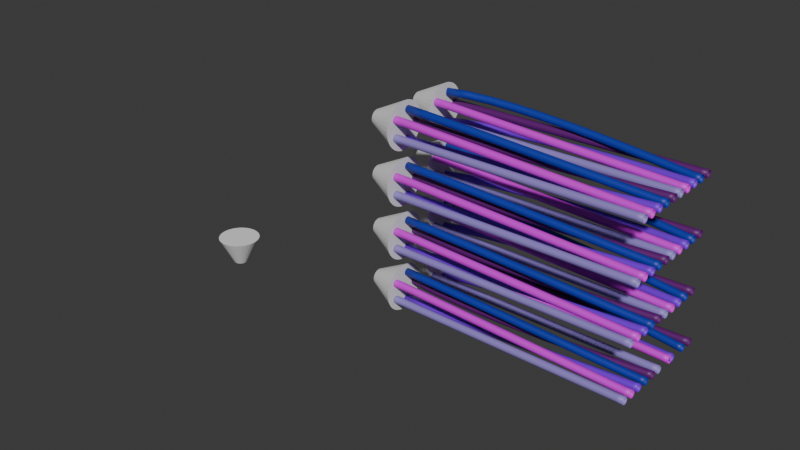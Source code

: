 # Source: pipes_2m_to_5_x_900.blend  (saved by Blender 5.1.29; exported with 4.5.12 LTS)
import bpy
from mathutils import Matrix  # noqa: F401  (used for matrix-valued properties, if any)

bpy.ops.wm.read_factory_settings(use_empty=True)
scene = bpy.context.scene
scene.name = 'Scene'

# ---- materials (node trees are filled in below, after node groups)
mat_90cm_c = bpy.data.materials.new('90cm C')
mat_90cm_d = bpy.data.materials.new('90cm D')
mat_90cm_e = bpy.data.materials.new('90cm E')
mat_90cma = bpy.data.materials.new('90cmA')
mat_90cm_b = bpy.data.materials.new('90cm B')
mat_90cm_c_003 = bpy.data.materials.new('90cm C.003')
mat_90cm_d_003 = bpy.data.materials.new('90cm D.003')
mat_90cm_e_003 = bpy.data.materials.new('90cm E.003')
mat_90cma_003 = bpy.data.materials.new('90cmA.003')
mat_90cm_b_003 = bpy.data.materials.new('90cm B.003')

# ---- material node trees
mat_90cm_c.use_nodes = True; mat_90cm_c.node_tree.nodes.clear()
_N = mat_90cm_c.node_tree.nodes; _L = mat_90cm_c.node_tree.links
n0 = _N.new('ShaderNodeBsdfPrincipled'); n0.name = 'Principled BSDF'; n0.location = (-200, 100)
n0.inputs[0].default_value = (0.1169, 0.004503, 0.1552, 1.0)
n1 = _N.new('ShaderNodeOutputMaterial'); n1.name = 'Material Output'; n1.location = (200, 100)
_L.new(n0.outputs[0], n1.inputs[0])
n1.is_active_output = True
mat_90cm_d.use_nodes = True; mat_90cm_d.node_tree.nodes.clear()
_N = mat_90cm_d.node_tree.nodes; _L = mat_90cm_d.node_tree.links
n0 = _N.new('ShaderNodeBsdfPrincipled'); n0.name = 'Principled BSDF'; n0.location = (-200, 100)
n0.inputs[0].default_value = (0.197, 0.002581, 0.7601, 1.0)
n1 = _N.new('ShaderNodeOutputMaterial'); n1.name = 'Material Output'; n1.location = (200, 100)
_L.new(n0.outputs[0], n1.inputs[0])
n1.is_active_output = True
mat_90cm_e.use_nodes = True; mat_90cm_e.node_tree.nodes.clear()
_N = mat_90cm_e.node_tree.nodes; _L = mat_90cm_e.node_tree.links
n0 = _N.new('ShaderNodeBsdfPrincipled'); n0.name = 'Principled BSDF'; n0.location = (-200, 100)
n0.inputs[0].default_value = (0.2923, 0.221, 0.6103, 1.0)
n1 = _N.new('ShaderNodeOutputMaterial'); n1.name = 'Material Output'; n1.location = (200, 100)
_L.new(n0.outputs[0], n1.inputs[0])
n1.is_active_output = True
mat_90cma.use_nodes = True; mat_90cma.node_tree.nodes.clear()
_N = mat_90cma.node_tree.nodes; _L = mat_90cma.node_tree.links
n0 = _N.new('ShaderNodeBsdfPrincipled'); n0.name = 'Principled BSDF'; n0.location = (-200, 100)
n0.inputs[0].default_value = (0.7376, 0.008598, 0.8, 1.0)
n1 = _N.new('ShaderNodeOutputMaterial'); n1.name = 'Material Output'; n1.location = (200, 100)
_L.new(n0.outputs[0], n1.inputs[0])
n1.is_active_output = True
mat_90cm_b.use_nodes = True; mat_90cm_b.node_tree.nodes.clear()
_N = mat_90cm_b.node_tree.nodes; _L = mat_90cm_b.node_tree.links
n0 = _N.new('ShaderNodeBsdfPrincipled'); n0.name = 'Principled BSDF'; n0.location = (-200, 100)
n0.inputs[0].default_value = (0.00776, 0.03219, 0.3743, 1.0)
n1 = _N.new('ShaderNodeOutputMaterial'); n1.name = 'Material Output'; n1.location = (200, 100)
_L.new(n0.outputs[0], n1.inputs[0])
n1.is_active_output = True
mat_90cm_c_003.use_nodes = True; mat_90cm_c_003.node_tree.nodes.clear()
_N = mat_90cm_c_003.node_tree.nodes; _L = mat_90cm_c_003.node_tree.links
n0 = _N.new('ShaderNodeBsdfPrincipled'); n0.name = 'Principled BSDF'; n0.location = (-200, 100)
n0.inputs[0].default_value = (0.1169, 0.004503, 0.1552, 1.0)
n1 = _N.new('ShaderNodeOutputMaterial'); n1.name = 'Material Output'; n1.location = (200, 100)
_L.new(n0.outputs[0], n1.inputs[0])
n1.is_active_output = True
mat_90cm_d_003.use_nodes = True; mat_90cm_d_003.node_tree.nodes.clear()
_N = mat_90cm_d_003.node_tree.nodes; _L = mat_90cm_d_003.node_tree.links
n0 = _N.new('ShaderNodeBsdfPrincipled'); n0.name = 'Principled BSDF'; n0.location = (-200, 100)
n0.inputs[0].default_value = (0.197, 0.002581, 0.7601, 1.0)
n1 = _N.new('ShaderNodeOutputMaterial'); n1.name = 'Material Output'; n1.location = (200, 100)
_L.new(n0.outputs[0], n1.inputs[0])
n1.is_active_output = True
mat_90cm_e_003.use_nodes = True; mat_90cm_e_003.node_tree.nodes.clear()
_N = mat_90cm_e_003.node_tree.nodes; _L = mat_90cm_e_003.node_tree.links
n0 = _N.new('ShaderNodeBsdfPrincipled'); n0.name = 'Principled BSDF'; n0.location = (-200, 100)
n0.inputs[0].default_value = (0.2923, 0.221, 0.6103, 1.0)
n1 = _N.new('ShaderNodeOutputMaterial'); n1.name = 'Material Output'; n1.location = (200, 100)
_L.new(n0.outputs[0], n1.inputs[0])
n1.is_active_output = True
mat_90cma_003.use_nodes = True; mat_90cma_003.node_tree.nodes.clear()
_N = mat_90cma_003.node_tree.nodes; _L = mat_90cma_003.node_tree.links
n0 = _N.new('ShaderNodeBsdfPrincipled'); n0.name = 'Principled BSDF'; n0.location = (-200, 100)
n0.inputs[0].default_value = (0.7376, 0.008598, 0.8, 1.0)
n1 = _N.new('ShaderNodeOutputMaterial'); n1.name = 'Material Output'; n1.location = (200, 100)
_L.new(n0.outputs[0], n1.inputs[0])
n1.is_active_output = True
mat_90cm_b_003.use_nodes = True; mat_90cm_b_003.node_tree.nodes.clear()
_N = mat_90cm_b_003.node_tree.nodes; _L = mat_90cm_b_003.node_tree.links
n0 = _N.new('ShaderNodeBsdfPrincipled'); n0.name = 'Principled BSDF'; n0.location = (-200, 100)
n0.inputs[0].default_value = (0.00776, 0.03219, 0.3743, 1.0)
n1 = _N.new('ShaderNodeOutputMaterial'); n1.name = 'Material Output'; n1.location = (200, 100)
_L.new(n0.outputs[0], n1.inputs[0])
n1.is_active_output = True

# ---- world
world_world = bpy.data.worlds.new('World'); scene.world = world_world
world_world.use_nodes = True; world_world.node_tree.nodes.clear()
_N = world_world.node_tree.nodes; _L = world_world.node_tree.links
n0 = _N.new('ShaderNodeOutputWorld'); n0.name = 'World Output'; n0.location = (200, 100)
n1 = _N.new('ShaderNodeBackground'); n1.name = 'Background'; n1.location = (-200, 100)
n1.inputs[0].default_value = (0.05088, 0.05088, 0.05088, 1.0)
_L.new(n1.outputs[0], n0.inputs[0])
n0.is_active_output = True
world_world.color = (0.05088, 0.05088, 0.05088)
world_world.sun_shadow_jitter_overblur = 0.0

# ---- meshes
me_cone_006 = bpy.data.meshes.new('Cone.006')
me_cone_006.from_pydata([(-1.826e-08, 1.508, 2.667), (0.2942, 1.479, 2.667), (0.5771, 1.393, 2.667), (0.8378, 1.254, 2.667), (1.066, 1.066, 2.667), (1.254, 0.8378, 2.667), (1.393, 0.5771, 2.667), (1.479, 0.2942, 2.667), (1.508, 0.0, 2.667), (1.479, -0.2942, 2.667), (1.393, -0.5771, 2.667), (1.254, -0.8378, 2.667), (1.066, -1.066, 2.667), (0.8378, -1.254, 2.667), (0.5771, -1.393, 2.667), (0.2942, -1.479, 2.667), (-1.826e-08, -1.508, 2.667), (-0.2942, -1.479, 2.667), (-0.5771, -1.393, 2.667), (-0.8378, -1.254, 2.667), (-1.066, -1.066, 2.667), (-1.254, -0.8378, 2.667), (-1.393, -0.5771, 2.667), (-1.479, -0.2942, 2.667), (-1.508, 0.0, 2.667), (-1.479, 0.2942, 2.667), (-1.393, 0.5771, 2.667), (-1.254, 0.8378, 2.667), (-1.066, 1.066, 2.667), (-0.8378, 1.254, 2.667), (-0.5771, 1.393, 2.667), (-0.2942, 1.479, 2.667), (2.633e-10, 0.4999, 0.0), (0.09753, 0.4903, 0.0), (0.1913, 0.4618, 0.0), (0.2777, 0.4157, 0.0), (0.3535, 0.3535, 0.0), (0.4157, 0.2777, 0.0), (0.4618, 0.1913, 0.0), (0.4903, 0.09753, 0.0), (0.4999, 1.232e-09, 0.0), (0.4903, -0.09753, 0.0), (0.4618, -0.1913, 0.0), (0.4157, -0.2777, 0.0), (0.3535, -0.3535, 0.0), (0.2777, -0.4157, 0.0), (0.1913, -0.4618, 0.0), (0.09753, -0.4903, 0.0), (2.633e-10, -0.4999, 0.0), (-0.09753, -0.4903, 0.0), (-0.1913, -0.4618, 0.0), (-0.2777, -0.4157, 0.0), (-0.3535, -0.3535, 0.0), (-0.4157, -0.2777, 0.0), (-0.4618, -0.1913, 0.0), (-0.4903, -0.09753, 0.0), (-0.4999, 1.232e-09, 0.0), (-0.4903, 0.09753, 0.0), (-0.4618, 0.1913, 0.0), (-0.4157, 0.2777, 0.0), (-0.3535, 0.3535, 0.0), (-0.2777, 0.4157, 0.0), (-0.1913, 0.4618, 0.0), (-0.09753, 0.4903, 0.0)], [], [(0, 31, 30, 29, 28, 27, 26, 25, 24, 23, 22, 21, 20, 19, 18, 17, 16, 15, 14, 13, 12, 11, 10, 9, 8, 7, 6, 5, 4, 3, 2, 1), (31, 0, 32, 63), (30, 31, 63, 62), (29, 30, 62, 61), (28, 29, 61, 60), (27, 28, 60, 59), (26, 27, 59, 58), (25, 26, 58, 57), (24, 25, 57, 56), (23, 24, 56, 55), (22, 23, 55, 54), (21, 22, 54, 53), (20, 21, 53, 52), (19, 20, 52, 51), (18, 19, 51, 50), (17, 18, 50, 49), (16, 17, 49, 48), (15, 16, 48, 47), (14, 15, 47, 46), (13, 14, 46, 45), (12, 13, 45, 44), (11, 12, 44, 43), (10, 11, 43, 42), (9, 10, 42, 41), (8, 9, 41, 40), (7, 8, 40, 39), (6, 7, 39, 38), (5, 6, 38, 37), (4, 5, 37, 36), (3, 4, 36, 35), (2, 3, 35, 34), (1, 2, 34, 33), (0, 1, 33, 32)])
_uv = me_cone_006.uv_layers.new(name='UVMap')
_uv.uv.foreach_set('vector', [0.75, 0.49, 0.7032, 0.4854, 0.6582, 0.4717, 0.6167, 0.4496, 0.5803, 0.4197, 0.5504, 0.3833, 0.5283, 0.3418, 0.5146, 0.2968, 0.51, 0.25, 0.5146, 0.2032, 0.5283, 0.1582, 0.5504, 0.1167, 0.5803, 0.08029, 0.6167, 0.05045, 0.6582, 0.02827, 0.7032, 0.01461, 0.75, 0.01, 0.7968, 0.01461, 0.8418, 0.02827, 0.8833, 0.05045, 0.9197, 0.08029, 0.9496, 0.1167, 0.9717, 0.1582, 0.9854, 0.2032, 0.99, 0.25, 0.9854, 0.2968, 0.9717, 0.3418, 0.9496, 0.3833, 0.9197, 0.4197, 0.8833, 0.4496, 0.8418, 0.4717, 0.7968, 0.4854, 0.2032, 0.4854, 0.25, 0.49, 0.25, 0.37, 0.2266, 0.3677, 0.1582, 0.4717, 0.2032, 0.4854, 0.2266, 0.3677, 0.2041, 0.3609, 0.1167, 0.4496, 0.1582, 0.4717, 0.2041, 0.3609, 0.1833, 0.3498, 0.08029, 0.4197, 0.1167, 0.4496, 0.1833, 0.3498, 0.1651, 0.3349, 0.05045, 0.3833, 0.08029, 0.4197, 0.1651, 0.3349, 0.1502, 0.3167, 0.02827, 0.3418, 0.05045, 0.3833, 0.1502, 0.3167, 0.1391, 0.2959, 0.01461, 0.2968, 0.02827, 0.3418, 0.1391, 0.2959, 0.1323, 0.2734, 0.01, 0.25, 0.01461, 0.2968, 0.1323, 0.2734, 0.13, 0.25, 0.01461, 0.2032, 0.01, 0.25, 0.13, 0.25, 0.1323, 0.2266, 0.02827, 0.1582, 0.01461, 0.2032, 0.1323, 0.2266, 0.1391, 0.2041, 0.05045, 0.1167, 0.02827, 0.1582, 0.1391, 0.2041, 0.1502, 0.1833, 0.08029, 0.08029, 0.05045, 0.1167, 0.1502, 0.1833, 0.1651, 0.1651, 0.1167, 0.05045, 0.08029, 0.08029, 0.1651, 0.1651, 0.1833, 0.1502, 0.1582, 0.02827, 0.1167, 0.05045, 0.1833, 0.1502, 0.2041, 0.1391, 0.2032, 0.01461, 0.1582, 0.02827, 0.2041, 0.1391, 0.2266, 0.1323, 0.25, 0.01, 0.2032, 0.01461, 0.2266, 0.1323, 0.25, 0.13, 0.2968, 0.01461, 0.25, 0.01, 0.25, 0.13, 0.2734, 0.1323, 0.3418, 0.02827, 0.2968, 0.01461, 0.2734, 0.1323, 0.2959, 0.1391, 0.3833, 0.05045, 0.3418, 0.02827, 0.2959, 0.1391, 0.3167, 0.1502, 0.4197, 0.08029, 0.3833, 0.05045, 0.3167, 0.1502, 0.3349, 0.1651, 0.4496, 0.1167, 0.4197, 0.08029, 0.3349, 0.1651, 0.3498, 0.1833, 0.4717, 0.1582, 0.4496, 0.1167, 0.3498, 0.1833, 0.3609, 0.2041, 0.4854, 0.2032, 0.4717, 0.1582, 0.3609, 0.2041, 0.3677, 0.2266, 0.49, 0.25, 0.4854, 0.2032, 0.3677, 0.2266, 0.37, 0.25, 0.4854, 0.2968, 0.49, 0.25, 0.37, 0.25, 0.3677, 0.2734, 0.4717, 0.3418, 0.4854, 0.2968, 0.3677, 0.2734, 0.3609, 0.2959, 0.4496, 0.3833, 0.4717, 0.3418, 0.3609, 0.2959, 0.3498, 0.3167, 0.4197, 0.4197, 0.4496, 0.3833, 0.3498, 0.3167, 0.3349, 0.3349, 0.3833, 0.4496, 0.4197, 0.4197, 0.3349, 0.3349, 0.3167, 0.3498, 0.3418, 0.4717, 0.3833, 0.4496, 0.3167, 0.3498, 0.2959, 0.3609, 0.2968, 0.4854, 0.3418, 0.4717, 0.2959, 0.3609, 0.2734, 0.3677, 0.25, 0.49, 0.2968, 0.4854, 0.2734, 0.3677, 0.25, 0.37])
me_cone_006.update()
me_cone_012 = bpy.data.meshes.new('Cone.012')
me_cone_012.from_pydata([(-1.826e-08, 1.508, 2.667), (0.2942, 1.479, 2.667), (0.5771, 1.393, 2.667), (0.8378, 1.254, 2.667), (1.066, 1.066, 2.667), (1.254, 0.8378, 2.667), (1.393, 0.5771, 2.667), (1.479, 0.2942, 2.667), (1.508, 0.0, 2.667), (1.479, -0.2942, 2.667), (1.393, -0.5771, 2.667), (1.254, -0.8378, 2.667), (1.066, -1.066, 2.667), (0.8378, -1.254, 2.667), (0.5771, -1.393, 2.667), (0.2942, -1.479, 2.667), (-1.826e-08, -1.508, 2.667), (-0.2942, -1.479, 2.667), (-0.5771, -1.393, 2.667), (-0.8378, -1.254, 2.667), (-1.066, -1.066, 2.667), (-1.254, -0.8378, 2.667), (-1.393, -0.5771, 2.667), (-1.479, -0.2942, 2.667), (-1.508, 0.0, 2.667), (-1.479, 0.2942, 2.667), (-1.393, 0.5771, 2.667), (-1.254, 0.8378, 2.667), (-1.066, 1.066, 2.667), (-0.8378, 1.254, 2.667), (-0.5771, 1.393, 2.667), (-0.2942, 1.479, 2.667), (2.633e-10, 0.4999, 0.0), (0.09753, 0.4903, 0.0), (0.1913, 0.4618, 0.0), (0.2777, 0.4157, 0.0), (0.3535, 0.3535, 0.0), (0.4157, 0.2777, 0.0), (0.4618, 0.1913, 0.0), (0.4903, 0.09753, 0.0), (0.4999, 1.232e-09, 0.0), (0.4903, -0.09753, 0.0), (0.4618, -0.1913, 0.0), (0.4157, -0.2777, 0.0), (0.3535, -0.3535, 0.0), (0.2777, -0.4157, 0.0), (0.1913, -0.4618, 0.0), (0.09753, -0.4903, 0.0), (2.633e-10, -0.4999, 0.0), (-0.09753, -0.4903, 0.0), (-0.1913, -0.4618, 0.0), (-0.2777, -0.4157, 0.0), (-0.3535, -0.3535, 0.0), (-0.4157, -0.2777, 0.0), (-0.4618, -0.1913, 0.0), (-0.4903, -0.09753, 0.0), (-0.4999, 1.232e-09, 0.0), (-0.4903, 0.09753, 0.0), (-0.4618, 0.1913, 0.0), (-0.4157, 0.2777, 0.0), (-0.3535, 0.3535, 0.0), (-0.2777, 0.4157, 0.0), (-0.1913, 0.4618, 0.0), (-0.09753, 0.4903, 0.0)], [], [(0, 31, 30, 29, 28, 27, 26, 25, 24, 23, 22, 21, 20, 19, 18, 17, 16, 15, 14, 13, 12, 11, 10, 9, 8, 7, 6, 5, 4, 3, 2, 1), (31, 0, 32, 63), (30, 31, 63, 62), (29, 30, 62, 61), (28, 29, 61, 60), (27, 28, 60, 59), (26, 27, 59, 58), (25, 26, 58, 57), (24, 25, 57, 56), (23, 24, 56, 55), (22, 23, 55, 54), (21, 22, 54, 53), (20, 21, 53, 52), (19, 20, 52, 51), (18, 19, 51, 50), (17, 18, 50, 49), (16, 17, 49, 48), (15, 16, 48, 47), (14, 15, 47, 46), (13, 14, 46, 45), (12, 13, 45, 44), (11, 12, 44, 43), (10, 11, 43, 42), (9, 10, 42, 41), (8, 9, 41, 40), (7, 8, 40, 39), (6, 7, 39, 38), (5, 6, 38, 37), (4, 5, 37, 36), (3, 4, 36, 35), (2, 3, 35, 34), (1, 2, 34, 33), (0, 1, 33, 32)])
_uv = me_cone_012.uv_layers.new(name='UVMap')
_uv.uv.foreach_set('vector', [0.75, 0.49, 0.7032, 0.4854, 0.6582, 0.4717, 0.6167, 0.4496, 0.5803, 0.4197, 0.5504, 0.3833, 0.5283, 0.3418, 0.5146, 0.2968, 0.51, 0.25, 0.5146, 0.2032, 0.5283, 0.1582, 0.5504, 0.1167, 0.5803, 0.08029, 0.6167, 0.05045, 0.6582, 0.02827, 0.7032, 0.01461, 0.75, 0.01, 0.7968, 0.01461, 0.8418, 0.02827, 0.8833, 0.05045, 0.9197, 0.08029, 0.9496, 0.1167, 0.9717, 0.1582, 0.9854, 0.2032, 0.99, 0.25, 0.9854, 0.2968, 0.9717, 0.3418, 0.9496, 0.3833, 0.9197, 0.4197, 0.8833, 0.4496, 0.8418, 0.4717, 0.7968, 0.4854, 0.2032, 0.4854, 0.25, 0.49, 0.25, 0.37, 0.2266, 0.3677, 0.1582, 0.4717, 0.2032, 0.4854, 0.2266, 0.3677, 0.2041, 0.3609, 0.1167, 0.4496, 0.1582, 0.4717, 0.2041, 0.3609, 0.1833, 0.3498, 0.08029, 0.4197, 0.1167, 0.4496, 0.1833, 0.3498, 0.1651, 0.3349, 0.05045, 0.3833, 0.08029, 0.4197, 0.1651, 0.3349, 0.1502, 0.3167, 0.02827, 0.3418, 0.05045, 0.3833, 0.1502, 0.3167, 0.1391, 0.2959, 0.01461, 0.2968, 0.02827, 0.3418, 0.1391, 0.2959, 0.1323, 0.2734, 0.01, 0.25, 0.01461, 0.2968, 0.1323, 0.2734, 0.13, 0.25, 0.01461, 0.2032, 0.01, 0.25, 0.13, 0.25, 0.1323, 0.2266, 0.02827, 0.1582, 0.01461, 0.2032, 0.1323, 0.2266, 0.1391, 0.2041, 0.05045, 0.1167, 0.02827, 0.1582, 0.1391, 0.2041, 0.1502, 0.1833, 0.08029, 0.08029, 0.05045, 0.1167, 0.1502, 0.1833, 0.1651, 0.1651, 0.1167, 0.05045, 0.08029, 0.08029, 0.1651, 0.1651, 0.1833, 0.1502, 0.1582, 0.02827, 0.1167, 0.05045, 0.1833, 0.1502, 0.2041, 0.1391, 0.2032, 0.01461, 0.1582, 0.02827, 0.2041, 0.1391, 0.2266, 0.1323, 0.25, 0.01, 0.2032, 0.01461, 0.2266, 0.1323, 0.25, 0.13, 0.2968, 0.01461, 0.25, 0.01, 0.25, 0.13, 0.2734, 0.1323, 0.3418, 0.02827, 0.2968, 0.01461, 0.2734, 0.1323, 0.2959, 0.1391, 0.3833, 0.05045, 0.3418, 0.02827, 0.2959, 0.1391, 0.3167, 0.1502, 0.4197, 0.08029, 0.3833, 0.05045, 0.3167, 0.1502, 0.3349, 0.1651, 0.4496, 0.1167, 0.4197, 0.08029, 0.3349, 0.1651, 0.3498, 0.1833, 0.4717, 0.1582, 0.4496, 0.1167, 0.3498, 0.1833, 0.3609, 0.2041, 0.4854, 0.2032, 0.4717, 0.1582, 0.3609, 0.2041, 0.3677, 0.2266, 0.49, 0.25, 0.4854, 0.2032, 0.3677, 0.2266, 0.37, 0.25, 0.4854, 0.2968, 0.49, 0.25, 0.37, 0.25, 0.3677, 0.2734, 0.4717, 0.3418, 0.4854, 0.2968, 0.3677, 0.2734, 0.3609, 0.2959, 0.4496, 0.3833, 0.4717, 0.3418, 0.3609, 0.2959, 0.3498, 0.3167, 0.4197, 0.4197, 0.4496, 0.3833, 0.3498, 0.3167, 0.3349, 0.3349, 0.3833, 0.4496, 0.4197, 0.4197, 0.3349, 0.3349, 0.3167, 0.3498, 0.3418, 0.4717, 0.3833, 0.4496, 0.3167, 0.3498, 0.2959, 0.3609, 0.2968, 0.4854, 0.3418, 0.4717, 0.2959, 0.3609, 0.2734, 0.3677, 0.25, 0.49, 0.2968, 0.4854, 0.2734, 0.3677, 0.25, 0.37])
me_cone_012.update()
me_cone_008 = bpy.data.meshes.new('Cone.008')
me_cone_008.from_pydata([(-1.826e-08, 1.508, 2.667), (0.2942, 1.479, 2.667), (0.5771, 1.393, 2.667), (0.8378, 1.254, 2.667), (1.066, 1.066, 2.667), (1.254, 0.8378, 2.667), (1.393, 0.5771, 2.667), (1.479, 0.2942, 2.667), (1.508, 0.0, 2.667), (1.479, -0.2942, 2.667), (1.393, -0.5771, 2.667), (1.254, -0.8378, 2.667), (1.066, -1.066, 2.667), (0.8378, -1.254, 2.667), (0.5771, -1.393, 2.667), (0.2942, -1.479, 2.667), (-1.826e-08, -1.508, 2.667), (-0.2942, -1.479, 2.667), (-0.5771, -1.393, 2.667), (-0.8378, -1.254, 2.667), (-1.066, -1.066, 2.667), (-1.254, -0.8378, 2.667), (-1.393, -0.5771, 2.667), (-1.479, -0.2942, 2.667), (-1.508, 0.0, 2.667), (-1.479, 0.2942, 2.667), (-1.393, 0.5771, 2.667), (-1.254, 0.8378, 2.667), (-1.066, 1.066, 2.667), (-0.8378, 1.254, 2.667), (-0.5771, 1.393, 2.667), (-0.2942, 1.479, 2.667), (2.633e-10, 0.4999, 0.0), (0.09753, 0.4903, 0.0), (0.1913, 0.4618, 0.0), (0.2777, 0.4157, 0.0), (0.3535, 0.3535, 0.0), (0.4157, 0.2777, 0.0), (0.4618, 0.1913, 0.0), (0.4903, 0.09753, 0.0), (0.4999, 1.232e-09, 0.0), (0.4903, -0.09753, 0.0), (0.4618, -0.1913, 0.0), (0.4157, -0.2777, 0.0), (0.3535, -0.3535, 0.0), (0.2777, -0.4157, 0.0), (0.1913, -0.4618, 0.0), (0.09753, -0.4903, 0.0), (2.633e-10, -0.4999, 0.0), (-0.09753, -0.4903, 0.0), (-0.1913, -0.4618, 0.0), (-0.2777, -0.4157, 0.0), (-0.3535, -0.3535, 0.0), (-0.4157, -0.2777, 0.0), (-0.4618, -0.1913, 0.0), (-0.4903, -0.09753, 0.0), (-0.4999, 1.232e-09, 0.0), (-0.4903, 0.09753, 0.0), (-0.4618, 0.1913, 0.0), (-0.4157, 0.2777, 0.0), (-0.3535, 0.3535, 0.0), (-0.2777, 0.4157, 0.0), (-0.1913, 0.4618, 0.0), (-0.09753, 0.4903, 0.0)], [], [(0, 31, 30, 29, 28, 27, 26, 25, 24, 23, 22, 21, 20, 19, 18, 17, 16, 15, 14, 13, 12, 11, 10, 9, 8, 7, 6, 5, 4, 3, 2, 1), (31, 0, 32, 63), (30, 31, 63, 62), (29, 30, 62, 61), (28, 29, 61, 60), (27, 28, 60, 59), (26, 27, 59, 58), (25, 26, 58, 57), (24, 25, 57, 56), (23, 24, 56, 55), (22, 23, 55, 54), (21, 22, 54, 53), (20, 21, 53, 52), (19, 20, 52, 51), (18, 19, 51, 50), (17, 18, 50, 49), (16, 17, 49, 48), (15, 16, 48, 47), (14, 15, 47, 46), (13, 14, 46, 45), (12, 13, 45, 44), (11, 12, 44, 43), (10, 11, 43, 42), (9, 10, 42, 41), (8, 9, 41, 40), (7, 8, 40, 39), (6, 7, 39, 38), (5, 6, 38, 37), (4, 5, 37, 36), (3, 4, 36, 35), (2, 3, 35, 34), (1, 2, 34, 33), (0, 1, 33, 32)])
_uv = me_cone_008.uv_layers.new(name='UVMap')
_uv.uv.foreach_set('vector', [0.75, 0.49, 0.7032, 0.4854, 0.6582, 0.4717, 0.6167, 0.4496, 0.5803, 0.4197, 0.5504, 0.3833, 0.5283, 0.3418, 0.5146, 0.2968, 0.51, 0.25, 0.5146, 0.2032, 0.5283, 0.1582, 0.5504, 0.1167, 0.5803, 0.08029, 0.6167, 0.05045, 0.6582, 0.02827, 0.7032, 0.01461, 0.75, 0.01, 0.7968, 0.01461, 0.8418, 0.02827, 0.8833, 0.05045, 0.9197, 0.08029, 0.9496, 0.1167, 0.9717, 0.1582, 0.9854, 0.2032, 0.99, 0.25, 0.9854, 0.2968, 0.9717, 0.3418, 0.9496, 0.3833, 0.9197, 0.4197, 0.8833, 0.4496, 0.8418, 0.4717, 0.7968, 0.4854, 0.2032, 0.4854, 0.25, 0.49, 0.25, 0.37, 0.2266, 0.3677, 0.1582, 0.4717, 0.2032, 0.4854, 0.2266, 0.3677, 0.2041, 0.3609, 0.1167, 0.4496, 0.1582, 0.4717, 0.2041, 0.3609, 0.1833, 0.3498, 0.08029, 0.4197, 0.1167, 0.4496, 0.1833, 0.3498, 0.1651, 0.3349, 0.05045, 0.3833, 0.08029, 0.4197, 0.1651, 0.3349, 0.1502, 0.3167, 0.02827, 0.3418, 0.05045, 0.3833, 0.1502, 0.3167, 0.1391, 0.2959, 0.01461, 0.2968, 0.02827, 0.3418, 0.1391, 0.2959, 0.1323, 0.2734, 0.01, 0.25, 0.01461, 0.2968, 0.1323, 0.2734, 0.13, 0.25, 0.01461, 0.2032, 0.01, 0.25, 0.13, 0.25, 0.1323, 0.2266, 0.02827, 0.1582, 0.01461, 0.2032, 0.1323, 0.2266, 0.1391, 0.2041, 0.05045, 0.1167, 0.02827, 0.1582, 0.1391, 0.2041, 0.1502, 0.1833, 0.08029, 0.08029, 0.05045, 0.1167, 0.1502, 0.1833, 0.1651, 0.1651, 0.1167, 0.05045, 0.08029, 0.08029, 0.1651, 0.1651, 0.1833, 0.1502, 0.1582, 0.02827, 0.1167, 0.05045, 0.1833, 0.1502, 0.2041, 0.1391, 0.2032, 0.01461, 0.1582, 0.02827, 0.2041, 0.1391, 0.2266, 0.1323, 0.25, 0.01, 0.2032, 0.01461, 0.2266, 0.1323, 0.25, 0.13, 0.2968, 0.01461, 0.25, 0.01, 0.25, 0.13, 0.2734, 0.1323, 0.3418, 0.02827, 0.2968, 0.01461, 0.2734, 0.1323, 0.2959, 0.1391, 0.3833, 0.05045, 0.3418, 0.02827, 0.2959, 0.1391, 0.3167, 0.1502, 0.4197, 0.08029, 0.3833, 0.05045, 0.3167, 0.1502, 0.3349, 0.1651, 0.4496, 0.1167, 0.4197, 0.08029, 0.3349, 0.1651, 0.3498, 0.1833, 0.4717, 0.1582, 0.4496, 0.1167, 0.3498, 0.1833, 0.3609, 0.2041, 0.4854, 0.2032, 0.4717, 0.1582, 0.3609, 0.2041, 0.3677, 0.2266, 0.49, 0.25, 0.4854, 0.2032, 0.3677, 0.2266, 0.37, 0.25, 0.4854, 0.2968, 0.49, 0.25, 0.37, 0.25, 0.3677, 0.2734, 0.4717, 0.3418, 0.4854, 0.2968, 0.3677, 0.2734, 0.3609, 0.2959, 0.4496, 0.3833, 0.4717, 0.3418, 0.3609, 0.2959, 0.3498, 0.3167, 0.4197, 0.4197, 0.4496, 0.3833, 0.3498, 0.3167, 0.3349, 0.3349, 0.3833, 0.4496, 0.4197, 0.4197, 0.3349, 0.3349, 0.3167, 0.3498, 0.3418, 0.4717, 0.3833, 0.4496, 0.3167, 0.3498, 0.2959, 0.3609, 0.2968, 0.4854, 0.3418, 0.4717, 0.2959, 0.3609, 0.2734, 0.3677, 0.25, 0.49, 0.2968, 0.4854, 0.2734, 0.3677, 0.25, 0.37])
me_cone_008.update()
me_cone_004 = bpy.data.meshes.new('Cone.004')
me_cone_004.from_pydata([(-1.826e-08, 1.508, 2.667), (0.2942, 1.479, 2.667), (0.5771, 1.393, 2.667), (0.8378, 1.254, 2.667), (1.066, 1.066, 2.667), (1.254, 0.8378, 2.667), (1.393, 0.5771, 2.667), (1.479, 0.2942, 2.667), (1.508, 0.0, 2.667), (1.479, -0.2942, 2.667), (1.393, -0.5771, 2.667), (1.254, -0.8378, 2.667), (1.066, -1.066, 2.667), (0.8378, -1.254, 2.667), (0.5771, -1.393, 2.667), (0.2942, -1.479, 2.667), (-1.826e-08, -1.508, 2.667), (-0.2942, -1.479, 2.667), (-0.5771, -1.393, 2.667), (-0.8378, -1.254, 2.667), (-1.066, -1.066, 2.667), (-1.254, -0.8378, 2.667), (-1.393, -0.5771, 2.667), (-1.479, -0.2942, 2.667), (-1.508, 0.0, 2.667), (-1.479, 0.2942, 2.667), (-1.393, 0.5771, 2.667), (-1.254, 0.8378, 2.667), (-1.066, 1.066, 2.667), (-0.8378, 1.254, 2.667), (-0.5771, 1.393, 2.667), (-0.2942, 1.479, 2.667), (2.633e-10, 0.4999, 0.0), (0.09753, 0.4903, 0.0), (0.1913, 0.4618, 0.0), (0.2777, 0.4157, 0.0), (0.3535, 0.3535, 0.0), (0.4157, 0.2777, 0.0), (0.4618, 0.1913, 0.0), (0.4903, 0.09753, 0.0), (0.4999, 1.232e-09, 0.0), (0.4903, -0.09753, 0.0), (0.4618, -0.1913, 0.0), (0.4157, -0.2777, 0.0), (0.3535, -0.3535, 0.0), (0.2777, -0.4157, 0.0), (0.1913, -0.4618, 0.0), (0.09753, -0.4903, 0.0), (2.633e-10, -0.4999, 0.0), (-0.09753, -0.4903, 0.0), (-0.1913, -0.4618, 0.0), (-0.2777, -0.4157, 0.0), (-0.3535, -0.3535, 0.0), (-0.4157, -0.2777, 0.0), (-0.4618, -0.1913, 0.0), (-0.4903, -0.09753, 0.0), (-0.4999, 1.232e-09, 0.0), (-0.4903, 0.09753, 0.0), (-0.4618, 0.1913, 0.0), (-0.4157, 0.2777, 0.0), (-0.3535, 0.3535, 0.0), (-0.2777, 0.4157, 0.0), (-0.1913, 0.4618, 0.0), (-0.09753, 0.4903, 0.0)], [], [(0, 31, 30, 29, 28, 27, 26, 25, 24, 23, 22, 21, 20, 19, 18, 17, 16, 15, 14, 13, 12, 11, 10, 9, 8, 7, 6, 5, 4, 3, 2, 1), (31, 0, 32, 63), (30, 31, 63, 62), (29, 30, 62, 61), (28, 29, 61, 60), (27, 28, 60, 59), (26, 27, 59, 58), (25, 26, 58, 57), (24, 25, 57, 56), (23, 24, 56, 55), (22, 23, 55, 54), (21, 22, 54, 53), (20, 21, 53, 52), (19, 20, 52, 51), (18, 19, 51, 50), (17, 18, 50, 49), (16, 17, 49, 48), (15, 16, 48, 47), (14, 15, 47, 46), (13, 14, 46, 45), (12, 13, 45, 44), (11, 12, 44, 43), (10, 11, 43, 42), (9, 10, 42, 41), (8, 9, 41, 40), (7, 8, 40, 39), (6, 7, 39, 38), (5, 6, 38, 37), (4, 5, 37, 36), (3, 4, 36, 35), (2, 3, 35, 34), (1, 2, 34, 33), (0, 1, 33, 32)])
_uv = me_cone_004.uv_layers.new(name='UVMap')
_uv.uv.foreach_set('vector', [0.75, 0.49, 0.7032, 0.4854, 0.6582, 0.4717, 0.6167, 0.4496, 0.5803, 0.4197, 0.5504, 0.3833, 0.5283, 0.3418, 0.5146, 0.2968, 0.51, 0.25, 0.5146, 0.2032, 0.5283, 0.1582, 0.5504, 0.1167, 0.5803, 0.08029, 0.6167, 0.05045, 0.6582, 0.02827, 0.7032, 0.01461, 0.75, 0.01, 0.7968, 0.01461, 0.8418, 0.02827, 0.8833, 0.05045, 0.9197, 0.08029, 0.9496, 0.1167, 0.9717, 0.1582, 0.9854, 0.2032, 0.99, 0.25, 0.9854, 0.2968, 0.9717, 0.3418, 0.9496, 0.3833, 0.9197, 0.4197, 0.8833, 0.4496, 0.8418, 0.4717, 0.7968, 0.4854, 0.2032, 0.4854, 0.25, 0.49, 0.25, 0.37, 0.2266, 0.3677, 0.1582, 0.4717, 0.2032, 0.4854, 0.2266, 0.3677, 0.2041, 0.3609, 0.1167, 0.4496, 0.1582, 0.4717, 0.2041, 0.3609, 0.1833, 0.3498, 0.08029, 0.4197, 0.1167, 0.4496, 0.1833, 0.3498, 0.1651, 0.3349, 0.05045, 0.3833, 0.08029, 0.4197, 0.1651, 0.3349, 0.1502, 0.3167, 0.02827, 0.3418, 0.05045, 0.3833, 0.1502, 0.3167, 0.1391, 0.2959, 0.01461, 0.2968, 0.02827, 0.3418, 0.1391, 0.2959, 0.1323, 0.2734, 0.01, 0.25, 0.01461, 0.2968, 0.1323, 0.2734, 0.13, 0.25, 0.01461, 0.2032, 0.01, 0.25, 0.13, 0.25, 0.1323, 0.2266, 0.02827, 0.1582, 0.01461, 0.2032, 0.1323, 0.2266, 0.1391, 0.2041, 0.05045, 0.1167, 0.02827, 0.1582, 0.1391, 0.2041, 0.1502, 0.1833, 0.08029, 0.08029, 0.05045, 0.1167, 0.1502, 0.1833, 0.1651, 0.1651, 0.1167, 0.05045, 0.08029, 0.08029, 0.1651, 0.1651, 0.1833, 0.1502, 0.1582, 0.02827, 0.1167, 0.05045, 0.1833, 0.1502, 0.2041, 0.1391, 0.2032, 0.01461, 0.1582, 0.02827, 0.2041, 0.1391, 0.2266, 0.1323, 0.25, 0.01, 0.2032, 0.01461, 0.2266, 0.1323, 0.25, 0.13, 0.2968, 0.01461, 0.25, 0.01, 0.25, 0.13, 0.2734, 0.1323, 0.3418, 0.02827, 0.2968, 0.01461, 0.2734, 0.1323, 0.2959, 0.1391, 0.3833, 0.05045, 0.3418, 0.02827, 0.2959, 0.1391, 0.3167, 0.1502, 0.4197, 0.08029, 0.3833, 0.05045, 0.3167, 0.1502, 0.3349, 0.1651, 0.4496, 0.1167, 0.4197, 0.08029, 0.3349, 0.1651, 0.3498, 0.1833, 0.4717, 0.1582, 0.4496, 0.1167, 0.3498, 0.1833, 0.3609, 0.2041, 0.4854, 0.2032, 0.4717, 0.1582, 0.3609, 0.2041, 0.3677, 0.2266, 0.49, 0.25, 0.4854, 0.2032, 0.3677, 0.2266, 0.37, 0.25, 0.4854, 0.2968, 0.49, 0.25, 0.37, 0.25, 0.3677, 0.2734, 0.4717, 0.3418, 0.4854, 0.2968, 0.3677, 0.2734, 0.3609, 0.2959, 0.4496, 0.3833, 0.4717, 0.3418, 0.3609, 0.2959, 0.3498, 0.3167, 0.4197, 0.4197, 0.4496, 0.3833, 0.3498, 0.3167, 0.3349, 0.3349, 0.3833, 0.4496, 0.4197, 0.4197, 0.3349, 0.3349, 0.3167, 0.3498, 0.3418, 0.4717, 0.3833, 0.4496, 0.3167, 0.3498, 0.2959, 0.3609, 0.2968, 0.4854, 0.3418, 0.4717, 0.2959, 0.3609, 0.2734, 0.3677, 0.25, 0.49, 0.2968, 0.4854, 0.2734, 0.3677, 0.25, 0.37])
me_cone_004.update()
me_cone_003 = bpy.data.meshes.new('Cone.003')
me_cone_003.from_pydata([(-1.826e-08, 1.508, 2.667), (0.2942, 1.479, 2.667), (0.5771, 1.393, 2.667), (0.8378, 1.254, 2.667), (1.066, 1.066, 2.667), (1.254, 0.8378, 2.667), (1.393, 0.5771, 2.667), (1.479, 0.2942, 2.667), (1.508, 0.0, 2.667), (1.479, -0.2942, 2.667), (1.393, -0.5771, 2.667), (1.254, -0.8378, 2.667), (1.066, -1.066, 2.667), (0.8378, -1.254, 2.667), (0.5771, -1.393, 2.667), (0.2942, -1.479, 2.667), (-1.826e-08, -1.508, 2.667), (-0.2942, -1.479, 2.667), (-0.5771, -1.393, 2.667), (-0.8378, -1.254, 2.667), (-1.066, -1.066, 2.667), (-1.254, -0.8378, 2.667), (-1.393, -0.5771, 2.667), (-1.479, -0.2942, 2.667), (-1.508, 0.0, 2.667), (-1.479, 0.2942, 2.667), (-1.393, 0.5771, 2.667), (-1.254, 0.8378, 2.667), (-1.066, 1.066, 2.667), (-0.8378, 1.254, 2.667), (-0.5771, 1.393, 2.667), (-0.2942, 1.479, 2.667), (2.633e-10, 0.4999, 0.0), (0.09753, 0.4903, 0.0), (0.1913, 0.4618, 0.0), (0.2777, 0.4157, 0.0), (0.3535, 0.3535, 0.0), (0.4157, 0.2777, 0.0), (0.4618, 0.1913, 0.0), (0.4903, 0.09753, 0.0), (0.4999, 1.232e-09, 0.0), (0.4903, -0.09753, 0.0), (0.4618, -0.1913, 0.0), (0.4157, -0.2777, 0.0), (0.3535, -0.3535, 0.0), (0.2777, -0.4157, 0.0), (0.1913, -0.4618, 0.0), (0.09753, -0.4903, 0.0), (2.633e-10, -0.4999, 0.0), (-0.09753, -0.4903, 0.0), (-0.1913, -0.4618, 0.0), (-0.2777, -0.4157, 0.0), (-0.3535, -0.3535, 0.0), (-0.4157, -0.2777, 0.0), (-0.4618, -0.1913, 0.0), (-0.4903, -0.09753, 0.0), (-0.4999, 1.232e-09, 0.0), (-0.4903, 0.09753, 0.0), (-0.4618, 0.1913, 0.0), (-0.4157, 0.2777, 0.0), (-0.3535, 0.3535, 0.0), (-0.2777, 0.4157, 0.0), (-0.1913, 0.4618, 0.0), (-0.09753, 0.4903, 0.0)], [], [(0, 31, 30, 29, 28, 27, 26, 25, 24, 23, 22, 21, 20, 19, 18, 17, 16, 15, 14, 13, 12, 11, 10, 9, 8, 7, 6, 5, 4, 3, 2, 1), (31, 0, 32, 63), (30, 31, 63, 62), (29, 30, 62, 61), (28, 29, 61, 60), (27, 28, 60, 59), (26, 27, 59, 58), (25, 26, 58, 57), (24, 25, 57, 56), (23, 24, 56, 55), (22, 23, 55, 54), (21, 22, 54, 53), (20, 21, 53, 52), (19, 20, 52, 51), (18, 19, 51, 50), (17, 18, 50, 49), (16, 17, 49, 48), (15, 16, 48, 47), (14, 15, 47, 46), (13, 14, 46, 45), (12, 13, 45, 44), (11, 12, 44, 43), (10, 11, 43, 42), (9, 10, 42, 41), (8, 9, 41, 40), (7, 8, 40, 39), (6, 7, 39, 38), (5, 6, 38, 37), (4, 5, 37, 36), (3, 4, 36, 35), (2, 3, 35, 34), (1, 2, 34, 33), (0, 1, 33, 32)])
_uv = me_cone_003.uv_layers.new(name='UVMap')
_uv.uv.foreach_set('vector', [0.75, 0.49, 0.7032, 0.4854, 0.6582, 0.4717, 0.6167, 0.4496, 0.5803, 0.4197, 0.5504, 0.3833, 0.5283, 0.3418, 0.5146, 0.2968, 0.51, 0.25, 0.5146, 0.2032, 0.5283, 0.1582, 0.5504, 0.1167, 0.5803, 0.08029, 0.6167, 0.05045, 0.6582, 0.02827, 0.7032, 0.01461, 0.75, 0.01, 0.7968, 0.01461, 0.8418, 0.02827, 0.8833, 0.05045, 0.9197, 0.08029, 0.9496, 0.1167, 0.9717, 0.1582, 0.9854, 0.2032, 0.99, 0.25, 0.9854, 0.2968, 0.9717, 0.3418, 0.9496, 0.3833, 0.9197, 0.4197, 0.8833, 0.4496, 0.8418, 0.4717, 0.7968, 0.4854, 0.2032, 0.4854, 0.25, 0.49, 0.25, 0.37, 0.2266, 0.3677, 0.1582, 0.4717, 0.2032, 0.4854, 0.2266, 0.3677, 0.2041, 0.3609, 0.1167, 0.4496, 0.1582, 0.4717, 0.2041, 0.3609, 0.1833, 0.3498, 0.08029, 0.4197, 0.1167, 0.4496, 0.1833, 0.3498, 0.1651, 0.3349, 0.05045, 0.3833, 0.08029, 0.4197, 0.1651, 0.3349, 0.1502, 0.3167, 0.02827, 0.3418, 0.05045, 0.3833, 0.1502, 0.3167, 0.1391, 0.2959, 0.01461, 0.2968, 0.02827, 0.3418, 0.1391, 0.2959, 0.1323, 0.2734, 0.01, 0.25, 0.01461, 0.2968, 0.1323, 0.2734, 0.13, 0.25, 0.01461, 0.2032, 0.01, 0.25, 0.13, 0.25, 0.1323, 0.2266, 0.02827, 0.1582, 0.01461, 0.2032, 0.1323, 0.2266, 0.1391, 0.2041, 0.05045, 0.1167, 0.02827, 0.1582, 0.1391, 0.2041, 0.1502, 0.1833, 0.08029, 0.08029, 0.05045, 0.1167, 0.1502, 0.1833, 0.1651, 0.1651, 0.1167, 0.05045, 0.08029, 0.08029, 0.1651, 0.1651, 0.1833, 0.1502, 0.1582, 0.02827, 0.1167, 0.05045, 0.1833, 0.1502, 0.2041, 0.1391, 0.2032, 0.01461, 0.1582, 0.02827, 0.2041, 0.1391, 0.2266, 0.1323, 0.25, 0.01, 0.2032, 0.01461, 0.2266, 0.1323, 0.25, 0.13, 0.2968, 0.01461, 0.25, 0.01, 0.25, 0.13, 0.2734, 0.1323, 0.3418, 0.02827, 0.2968, 0.01461, 0.2734, 0.1323, 0.2959, 0.1391, 0.3833, 0.05045, 0.3418, 0.02827, 0.2959, 0.1391, 0.3167, 0.1502, 0.4197, 0.08029, 0.3833, 0.05045, 0.3167, 0.1502, 0.3349, 0.1651, 0.4496, 0.1167, 0.4197, 0.08029, 0.3349, 0.1651, 0.3498, 0.1833, 0.4717, 0.1582, 0.4496, 0.1167, 0.3498, 0.1833, 0.3609, 0.2041, 0.4854, 0.2032, 0.4717, 0.1582, 0.3609, 0.2041, 0.3677, 0.2266, 0.49, 0.25, 0.4854, 0.2032, 0.3677, 0.2266, 0.37, 0.25, 0.4854, 0.2968, 0.49, 0.25, 0.37, 0.25, 0.3677, 0.2734, 0.4717, 0.3418, 0.4854, 0.2968, 0.3677, 0.2734, 0.3609, 0.2959, 0.4496, 0.3833, 0.4717, 0.3418, 0.3609, 0.2959, 0.3498, 0.3167, 0.4197, 0.4197, 0.4496, 0.3833, 0.3498, 0.3167, 0.3349, 0.3349, 0.3833, 0.4496, 0.4197, 0.4197, 0.3349, 0.3349, 0.3167, 0.3498, 0.3418, 0.4717, 0.3833, 0.4496, 0.3167, 0.3498, 0.2959, 0.3609, 0.2968, 0.4854, 0.3418, 0.4717, 0.2959, 0.3609, 0.2734, 0.3677, 0.25, 0.49, 0.2968, 0.4854, 0.2734, 0.3677, 0.25, 0.37])
me_cone_003.update()
me_cone_002 = bpy.data.meshes.new('Cone.002')
me_cone_002.from_pydata([(-1.826e-08, 1.508, 2.667), (0.2942, 1.479, 2.667), (0.5771, 1.393, 2.667), (0.8378, 1.254, 2.667), (1.066, 1.066, 2.667), (1.254, 0.8378, 2.667), (1.393, 0.5771, 2.667), (1.479, 0.2942, 2.667), (1.508, 0.0, 2.667), (1.479, -0.2942, 2.667), (1.393, -0.5771, 2.667), (1.254, -0.8378, 2.667), (1.066, -1.066, 2.667), (0.8378, -1.254, 2.667), (0.5771, -1.393, 2.667), (0.2942, -1.479, 2.667), (-1.826e-08, -1.508, 2.667), (-0.2942, -1.479, 2.667), (-0.5771, -1.393, 2.667), (-0.8378, -1.254, 2.667), (-1.066, -1.066, 2.667), (-1.254, -0.8378, 2.667), (-1.393, -0.5771, 2.667), (-1.479, -0.2942, 2.667), (-1.508, 0.0, 2.667), (-1.479, 0.2942, 2.667), (-1.393, 0.5771, 2.667), (-1.254, 0.8378, 2.667), (-1.066, 1.066, 2.667), (-0.8378, 1.254, 2.667), (-0.5771, 1.393, 2.667), (-0.2942, 1.479, 2.667), (2.633e-10, 0.4999, 0.0), (0.09753, 0.4903, 0.0), (0.1913, 0.4618, 0.0), (0.2777, 0.4157, 0.0), (0.3535, 0.3535, 0.0), (0.4157, 0.2777, 0.0), (0.4618, 0.1913, 0.0), (0.4903, 0.09753, 0.0), (0.4999, 1.232e-09, 0.0), (0.4903, -0.09753, 0.0), (0.4618, -0.1913, 0.0), (0.4157, -0.2777, 0.0), (0.3535, -0.3535, 0.0), (0.2777, -0.4157, 0.0), (0.1913, -0.4618, 0.0), (0.09753, -0.4903, 0.0), (2.633e-10, -0.4999, 0.0), (-0.09753, -0.4903, 0.0), (-0.1913, -0.4618, 0.0), (-0.2777, -0.4157, 0.0), (-0.3535, -0.3535, 0.0), (-0.4157, -0.2777, 0.0), (-0.4618, -0.1913, 0.0), (-0.4903, -0.09753, 0.0), (-0.4999, 1.232e-09, 0.0), (-0.4903, 0.09753, 0.0), (-0.4618, 0.1913, 0.0), (-0.4157, 0.2777, 0.0), (-0.3535, 0.3535, 0.0), (-0.2777, 0.4157, 0.0), (-0.1913, 0.4618, 0.0), (-0.09753, 0.4903, 0.0)], [], [(0, 31, 30, 29, 28, 27, 26, 25, 24, 23, 22, 21, 20, 19, 18, 17, 16, 15, 14, 13, 12, 11, 10, 9, 8, 7, 6, 5, 4, 3, 2, 1), (31, 0, 32, 63), (30, 31, 63, 62), (29, 30, 62, 61), (28, 29, 61, 60), (27, 28, 60, 59), (26, 27, 59, 58), (25, 26, 58, 57), (24, 25, 57, 56), (23, 24, 56, 55), (22, 23, 55, 54), (21, 22, 54, 53), (20, 21, 53, 52), (19, 20, 52, 51), (18, 19, 51, 50), (17, 18, 50, 49), (16, 17, 49, 48), (15, 16, 48, 47), (14, 15, 47, 46), (13, 14, 46, 45), (12, 13, 45, 44), (11, 12, 44, 43), (10, 11, 43, 42), (9, 10, 42, 41), (8, 9, 41, 40), (7, 8, 40, 39), (6, 7, 39, 38), (5, 6, 38, 37), (4, 5, 37, 36), (3, 4, 36, 35), (2, 3, 35, 34), (1, 2, 34, 33), (0, 1, 33, 32)])
_uv = me_cone_002.uv_layers.new(name='UVMap')
_uv.uv.foreach_set('vector', [0.75, 0.49, 0.7032, 0.4854, 0.6582, 0.4717, 0.6167, 0.4496, 0.5803, 0.4197, 0.5504, 0.3833, 0.5283, 0.3418, 0.5146, 0.2968, 0.51, 0.25, 0.5146, 0.2032, 0.5283, 0.1582, 0.5504, 0.1167, 0.5803, 0.08029, 0.6167, 0.05045, 0.6582, 0.02827, 0.7032, 0.01461, 0.75, 0.01, 0.7968, 0.01461, 0.8418, 0.02827, 0.8833, 0.05045, 0.9197, 0.08029, 0.9496, 0.1167, 0.9717, 0.1582, 0.9854, 0.2032, 0.99, 0.25, 0.9854, 0.2968, 0.9717, 0.3418, 0.9496, 0.3833, 0.9197, 0.4197, 0.8833, 0.4496, 0.8418, 0.4717, 0.7968, 0.4854, 0.2032, 0.4854, 0.25, 0.49, 0.25, 0.37, 0.2266, 0.3677, 0.1582, 0.4717, 0.2032, 0.4854, 0.2266, 0.3677, 0.2041, 0.3609, 0.1167, 0.4496, 0.1582, 0.4717, 0.2041, 0.3609, 0.1833, 0.3498, 0.08029, 0.4197, 0.1167, 0.4496, 0.1833, 0.3498, 0.1651, 0.3349, 0.05045, 0.3833, 0.08029, 0.4197, 0.1651, 0.3349, 0.1502, 0.3167, 0.02827, 0.3418, 0.05045, 0.3833, 0.1502, 0.3167, 0.1391, 0.2959, 0.01461, 0.2968, 0.02827, 0.3418, 0.1391, 0.2959, 0.1323, 0.2734, 0.01, 0.25, 0.01461, 0.2968, 0.1323, 0.2734, 0.13, 0.25, 0.01461, 0.2032, 0.01, 0.25, 0.13, 0.25, 0.1323, 0.2266, 0.02827, 0.1582, 0.01461, 0.2032, 0.1323, 0.2266, 0.1391, 0.2041, 0.05045, 0.1167, 0.02827, 0.1582, 0.1391, 0.2041, 0.1502, 0.1833, 0.08029, 0.08029, 0.05045, 0.1167, 0.1502, 0.1833, 0.1651, 0.1651, 0.1167, 0.05045, 0.08029, 0.08029, 0.1651, 0.1651, 0.1833, 0.1502, 0.1582, 0.02827, 0.1167, 0.05045, 0.1833, 0.1502, 0.2041, 0.1391, 0.2032, 0.01461, 0.1582, 0.02827, 0.2041, 0.1391, 0.2266, 0.1323, 0.25, 0.01, 0.2032, 0.01461, 0.2266, 0.1323, 0.25, 0.13, 0.2968, 0.01461, 0.25, 0.01, 0.25, 0.13, 0.2734, 0.1323, 0.3418, 0.02827, 0.2968, 0.01461, 0.2734, 0.1323, 0.2959, 0.1391, 0.3833, 0.05045, 0.3418, 0.02827, 0.2959, 0.1391, 0.3167, 0.1502, 0.4197, 0.08029, 0.3833, 0.05045, 0.3167, 0.1502, 0.3349, 0.1651, 0.4496, 0.1167, 0.4197, 0.08029, 0.3349, 0.1651, 0.3498, 0.1833, 0.4717, 0.1582, 0.4496, 0.1167, 0.3498, 0.1833, 0.3609, 0.2041, 0.4854, 0.2032, 0.4717, 0.1582, 0.3609, 0.2041, 0.3677, 0.2266, 0.49, 0.25, 0.4854, 0.2032, 0.3677, 0.2266, 0.37, 0.25, 0.4854, 0.2968, 0.49, 0.25, 0.37, 0.25, 0.3677, 0.2734, 0.4717, 0.3418, 0.4854, 0.2968, 0.3677, 0.2734, 0.3609, 0.2959, 0.4496, 0.3833, 0.4717, 0.3418, 0.3609, 0.2959, 0.3498, 0.3167, 0.4197, 0.4197, 0.4496, 0.3833, 0.3498, 0.3167, 0.3349, 0.3349, 0.3833, 0.4496, 0.4197, 0.4197, 0.3349, 0.3349, 0.3167, 0.3498, 0.3418, 0.4717, 0.3833, 0.4496, 0.3167, 0.3498, 0.2959, 0.3609, 0.2968, 0.4854, 0.3418, 0.4717, 0.2959, 0.3609, 0.2734, 0.3677, 0.25, 0.49, 0.2968, 0.4854, 0.2734, 0.3677, 0.25, 0.37])
me_cone_002.update()
me_cone_001 = bpy.data.meshes.new('Cone.001')
me_cone_001.from_pydata([(-1.826e-08, 1.508, 2.667), (0.2942, 1.479, 2.667), (0.5771, 1.393, 2.667), (0.8378, 1.254, 2.667), (1.066, 1.066, 2.667), (1.254, 0.8378, 2.667), (1.393, 0.5771, 2.667), (1.479, 0.2942, 2.667), (1.508, 0.0, 2.667), (1.479, -0.2942, 2.667), (1.393, -0.5771, 2.667), (1.254, -0.8378, 2.667), (1.066, -1.066, 2.667), (0.8378, -1.254, 2.667), (0.5771, -1.393, 2.667), (0.2942, -1.479, 2.667), (-1.826e-08, -1.508, 2.667), (-0.2942, -1.479, 2.667), (-0.5771, -1.393, 2.667), (-0.8378, -1.254, 2.667), (-1.066, -1.066, 2.667), (-1.254, -0.8378, 2.667), (-1.393, -0.5771, 2.667), (-1.479, -0.2942, 2.667), (-1.508, 0.0, 2.667), (-1.479, 0.2942, 2.667), (-1.393, 0.5771, 2.667), (-1.254, 0.8378, 2.667), (-1.066, 1.066, 2.667), (-0.8378, 1.254, 2.667), (-0.5771, 1.393, 2.667), (-0.2942, 1.479, 2.667), (2.633e-10, 0.4999, 0.0), (0.09753, 0.4903, 0.0), (0.1913, 0.4618, 0.0), (0.2777, 0.4157, 0.0), (0.3535, 0.3535, 0.0), (0.4157, 0.2777, 0.0), (0.4618, 0.1913, 0.0), (0.4903, 0.09753, 0.0), (0.4999, 1.232e-09, 0.0), (0.4903, -0.09753, 0.0), (0.4618, -0.1913, 0.0), (0.4157, -0.2777, 0.0), (0.3535, -0.3535, 0.0), (0.2777, -0.4157, 0.0), (0.1913, -0.4618, 0.0), (0.09753, -0.4903, 0.0), (2.633e-10, -0.4999, 0.0), (-0.09753, -0.4903, 0.0), (-0.1913, -0.4618, 0.0), (-0.2777, -0.4157, 0.0), (-0.3535, -0.3535, 0.0), (-0.4157, -0.2777, 0.0), (-0.4618, -0.1913, 0.0), (-0.4903, -0.09753, 0.0), (-0.4999, 1.232e-09, 0.0), (-0.4903, 0.09753, 0.0), (-0.4618, 0.1913, 0.0), (-0.4157, 0.2777, 0.0), (-0.3535, 0.3535, 0.0), (-0.2777, 0.4157, 0.0), (-0.1913, 0.4618, 0.0), (-0.09753, 0.4903, 0.0)], [], [(0, 31, 30, 29, 28, 27, 26, 25, 24, 23, 22, 21, 20, 19, 18, 17, 16, 15, 14, 13, 12, 11, 10, 9, 8, 7, 6, 5, 4, 3, 2, 1), (31, 0, 32, 63), (30, 31, 63, 62), (29, 30, 62, 61), (28, 29, 61, 60), (27, 28, 60, 59), (26, 27, 59, 58), (25, 26, 58, 57), (24, 25, 57, 56), (23, 24, 56, 55), (22, 23, 55, 54), (21, 22, 54, 53), (20, 21, 53, 52), (19, 20, 52, 51), (18, 19, 51, 50), (17, 18, 50, 49), (16, 17, 49, 48), (15, 16, 48, 47), (14, 15, 47, 46), (13, 14, 46, 45), (12, 13, 45, 44), (11, 12, 44, 43), (10, 11, 43, 42), (9, 10, 42, 41), (8, 9, 41, 40), (7, 8, 40, 39), (6, 7, 39, 38), (5, 6, 38, 37), (4, 5, 37, 36), (3, 4, 36, 35), (2, 3, 35, 34), (1, 2, 34, 33), (0, 1, 33, 32)])
_uv = me_cone_001.uv_layers.new(name='UVMap')
_uv.uv.foreach_set('vector', [0.75, 0.49, 0.7032, 0.4854, 0.6582, 0.4717, 0.6167, 0.4496, 0.5803, 0.4197, 0.5504, 0.3833, 0.5283, 0.3418, 0.5146, 0.2968, 0.51, 0.25, 0.5146, 0.2032, 0.5283, 0.1582, 0.5504, 0.1167, 0.5803, 0.08029, 0.6167, 0.05045, 0.6582, 0.02827, 0.7032, 0.01461, 0.75, 0.01, 0.7968, 0.01461, 0.8418, 0.02827, 0.8833, 0.05045, 0.9197, 0.08029, 0.9496, 0.1167, 0.9717, 0.1582, 0.9854, 0.2032, 0.99, 0.25, 0.9854, 0.2968, 0.9717, 0.3418, 0.9496, 0.3833, 0.9197, 0.4197, 0.8833, 0.4496, 0.8418, 0.4717, 0.7968, 0.4854, 0.2032, 0.4854, 0.25, 0.49, 0.25, 0.37, 0.2266, 0.3677, 0.1582, 0.4717, 0.2032, 0.4854, 0.2266, 0.3677, 0.2041, 0.3609, 0.1167, 0.4496, 0.1582, 0.4717, 0.2041, 0.3609, 0.1833, 0.3498, 0.08029, 0.4197, 0.1167, 0.4496, 0.1833, 0.3498, 0.1651, 0.3349, 0.05045, 0.3833, 0.08029, 0.4197, 0.1651, 0.3349, 0.1502, 0.3167, 0.02827, 0.3418, 0.05045, 0.3833, 0.1502, 0.3167, 0.1391, 0.2959, 0.01461, 0.2968, 0.02827, 0.3418, 0.1391, 0.2959, 0.1323, 0.2734, 0.01, 0.25, 0.01461, 0.2968, 0.1323, 0.2734, 0.13, 0.25, 0.01461, 0.2032, 0.01, 0.25, 0.13, 0.25, 0.1323, 0.2266, 0.02827, 0.1582, 0.01461, 0.2032, 0.1323, 0.2266, 0.1391, 0.2041, 0.05045, 0.1167, 0.02827, 0.1582, 0.1391, 0.2041, 0.1502, 0.1833, 0.08029, 0.08029, 0.05045, 0.1167, 0.1502, 0.1833, 0.1651, 0.1651, 0.1167, 0.05045, 0.08029, 0.08029, 0.1651, 0.1651, 0.1833, 0.1502, 0.1582, 0.02827, 0.1167, 0.05045, 0.1833, 0.1502, 0.2041, 0.1391, 0.2032, 0.01461, 0.1582, 0.02827, 0.2041, 0.1391, 0.2266, 0.1323, 0.25, 0.01, 0.2032, 0.01461, 0.2266, 0.1323, 0.25, 0.13, 0.2968, 0.01461, 0.25, 0.01, 0.25, 0.13, 0.2734, 0.1323, 0.3418, 0.02827, 0.2968, 0.01461, 0.2734, 0.1323, 0.2959, 0.1391, 0.3833, 0.05045, 0.3418, 0.02827, 0.2959, 0.1391, 0.3167, 0.1502, 0.4197, 0.08029, 0.3833, 0.05045, 0.3167, 0.1502, 0.3349, 0.1651, 0.4496, 0.1167, 0.4197, 0.08029, 0.3349, 0.1651, 0.3498, 0.1833, 0.4717, 0.1582, 0.4496, 0.1167, 0.3498, 0.1833, 0.3609, 0.2041, 0.4854, 0.2032, 0.4717, 0.1582, 0.3609, 0.2041, 0.3677, 0.2266, 0.49, 0.25, 0.4854, 0.2032, 0.3677, 0.2266, 0.37, 0.25, 0.4854, 0.2968, 0.49, 0.25, 0.37, 0.25, 0.3677, 0.2734, 0.4717, 0.3418, 0.4854, 0.2968, 0.3677, 0.2734, 0.3609, 0.2959, 0.4496, 0.3833, 0.4717, 0.3418, 0.3609, 0.2959, 0.3498, 0.3167, 0.4197, 0.4197, 0.4496, 0.3833, 0.3498, 0.3167, 0.3349, 0.3349, 0.3833, 0.4496, 0.4197, 0.4197, 0.3349, 0.3349, 0.3167, 0.3498, 0.3418, 0.4717, 0.3833, 0.4496, 0.3167, 0.3498, 0.2959, 0.3609, 0.2968, 0.4854, 0.3418, 0.4717, 0.2959, 0.3609, 0.2734, 0.3677, 0.25, 0.49, 0.2968, 0.4854, 0.2734, 0.3677, 0.25, 0.37])
me_cone_001.update()
me_cone_005 = bpy.data.meshes.new('Cone.005')
me_cone_005.from_pydata([(-1.826e-08, 1.508, 2.667), (0.2942, 1.479, 2.667), (0.5771, 1.393, 2.667), (0.8378, 1.254, 2.667), (1.066, 1.066, 2.667), (1.254, 0.8378, 2.667), (1.393, 0.5771, 2.667), (1.479, 0.2942, 2.667), (1.508, 0.0, 2.667), (1.479, -0.2942, 2.667), (1.393, -0.5771, 2.667), (1.254, -0.8378, 2.667), (1.066, -1.066, 2.667), (0.8378, -1.254, 2.667), (0.5771, -1.393, 2.667), (0.2942, -1.479, 2.667), (-1.826e-08, -1.508, 2.667), (-0.2942, -1.479, 2.667), (-0.5771, -1.393, 2.667), (-0.8378, -1.254, 2.667), (-1.066, -1.066, 2.667), (-1.254, -0.8378, 2.667), (-1.393, -0.5771, 2.667), (-1.479, -0.2942, 2.667), (-1.508, 0.0, 2.667), (-1.479, 0.2942, 2.667), (-1.393, 0.5771, 2.667), (-1.254, 0.8378, 2.667), (-1.066, 1.066, 2.667), (-0.8378, 1.254, 2.667), (-0.5771, 1.393, 2.667), (-0.2942, 1.479, 2.667), (2.633e-10, 0.4999, 0.0), (0.09753, 0.4903, 0.0), (0.1913, 0.4618, 0.0), (0.2777, 0.4157, 0.0), (0.3535, 0.3535, 0.0), (0.4157, 0.2777, 0.0), (0.4618, 0.1913, 0.0), (0.4903, 0.09753, 0.0), (0.4999, 1.232e-09, 0.0), (0.4903, -0.09753, 0.0), (0.4618, -0.1913, 0.0), (0.4157, -0.2777, 0.0), (0.3535, -0.3535, 0.0), (0.2777, -0.4157, 0.0), (0.1913, -0.4618, 0.0), (0.09753, -0.4903, 0.0), (2.633e-10, -0.4999, 0.0), (-0.09753, -0.4903, 0.0), (-0.1913, -0.4618, 0.0), (-0.2777, -0.4157, 0.0), (-0.3535, -0.3535, 0.0), (-0.4157, -0.2777, 0.0), (-0.4618, -0.1913, 0.0), (-0.4903, -0.09753, 0.0), (-0.4999, 1.232e-09, 0.0), (-0.4903, 0.09753, 0.0), (-0.4618, 0.1913, 0.0), (-0.4157, 0.2777, 0.0), (-0.3535, 0.3535, 0.0), (-0.2777, 0.4157, 0.0), (-0.1913, 0.4618, 0.0), (-0.09753, 0.4903, 0.0)], [], [(0, 31, 30, 29, 28, 27, 26, 25, 24, 23, 22, 21, 20, 19, 18, 17, 16, 15, 14, 13, 12, 11, 10, 9, 8, 7, 6, 5, 4, 3, 2, 1), (31, 0, 32, 63), (30, 31, 63, 62), (29, 30, 62, 61), (28, 29, 61, 60), (27, 28, 60, 59), (26, 27, 59, 58), (25, 26, 58, 57), (24, 25, 57, 56), (23, 24, 56, 55), (22, 23, 55, 54), (21, 22, 54, 53), (20, 21, 53, 52), (19, 20, 52, 51), (18, 19, 51, 50), (17, 18, 50, 49), (16, 17, 49, 48), (15, 16, 48, 47), (14, 15, 47, 46), (13, 14, 46, 45), (12, 13, 45, 44), (11, 12, 44, 43), (10, 11, 43, 42), (9, 10, 42, 41), (8, 9, 41, 40), (7, 8, 40, 39), (6, 7, 39, 38), (5, 6, 38, 37), (4, 5, 37, 36), (3, 4, 36, 35), (2, 3, 35, 34), (1, 2, 34, 33), (0, 1, 33, 32)])
_uv = me_cone_005.uv_layers.new(name='UVMap')
_uv.uv.foreach_set('vector', [0.75, 0.49, 0.7032, 0.4854, 0.6582, 0.4717, 0.6167, 0.4496, 0.5803, 0.4197, 0.5504, 0.3833, 0.5283, 0.3418, 0.5146, 0.2968, 0.51, 0.25, 0.5146, 0.2032, 0.5283, 0.1582, 0.5504, 0.1167, 0.5803, 0.08029, 0.6167, 0.05045, 0.6582, 0.02827, 0.7032, 0.01461, 0.75, 0.01, 0.7968, 0.01461, 0.8418, 0.02827, 0.8833, 0.05045, 0.9197, 0.08029, 0.9496, 0.1167, 0.9717, 0.1582, 0.9854, 0.2032, 0.99, 0.25, 0.9854, 0.2968, 0.9717, 0.3418, 0.9496, 0.3833, 0.9197, 0.4197, 0.8833, 0.4496, 0.8418, 0.4717, 0.7968, 0.4854, 0.2032, 0.4854, 0.25, 0.49, 0.25, 0.37, 0.2266, 0.3677, 0.1582, 0.4717, 0.2032, 0.4854, 0.2266, 0.3677, 0.2041, 0.3609, 0.1167, 0.4496, 0.1582, 0.4717, 0.2041, 0.3609, 0.1833, 0.3498, 0.08029, 0.4197, 0.1167, 0.4496, 0.1833, 0.3498, 0.1651, 0.3349, 0.05045, 0.3833, 0.08029, 0.4197, 0.1651, 0.3349, 0.1502, 0.3167, 0.02827, 0.3418, 0.05045, 0.3833, 0.1502, 0.3167, 0.1391, 0.2959, 0.01461, 0.2968, 0.02827, 0.3418, 0.1391, 0.2959, 0.1323, 0.2734, 0.01, 0.25, 0.01461, 0.2968, 0.1323, 0.2734, 0.13, 0.25, 0.01461, 0.2032, 0.01, 0.25, 0.13, 0.25, 0.1323, 0.2266, 0.02827, 0.1582, 0.01461, 0.2032, 0.1323, 0.2266, 0.1391, 0.2041, 0.05045, 0.1167, 0.02827, 0.1582, 0.1391, 0.2041, 0.1502, 0.1833, 0.08029, 0.08029, 0.05045, 0.1167, 0.1502, 0.1833, 0.1651, 0.1651, 0.1167, 0.05045, 0.08029, 0.08029, 0.1651, 0.1651, 0.1833, 0.1502, 0.1582, 0.02827, 0.1167, 0.05045, 0.1833, 0.1502, 0.2041, 0.1391, 0.2032, 0.01461, 0.1582, 0.02827, 0.2041, 0.1391, 0.2266, 0.1323, 0.25, 0.01, 0.2032, 0.01461, 0.2266, 0.1323, 0.25, 0.13, 0.2968, 0.01461, 0.25, 0.01, 0.25, 0.13, 0.2734, 0.1323, 0.3418, 0.02827, 0.2968, 0.01461, 0.2734, 0.1323, 0.2959, 0.1391, 0.3833, 0.05045, 0.3418, 0.02827, 0.2959, 0.1391, 0.3167, 0.1502, 0.4197, 0.08029, 0.3833, 0.05045, 0.3167, 0.1502, 0.3349, 0.1651, 0.4496, 0.1167, 0.4197, 0.08029, 0.3349, 0.1651, 0.3498, 0.1833, 0.4717, 0.1582, 0.4496, 0.1167, 0.3498, 0.1833, 0.3609, 0.2041, 0.4854, 0.2032, 0.4717, 0.1582, 0.3609, 0.2041, 0.3677, 0.2266, 0.49, 0.25, 0.4854, 0.2032, 0.3677, 0.2266, 0.37, 0.25, 0.4854, 0.2968, 0.49, 0.25, 0.37, 0.25, 0.3677, 0.2734, 0.4717, 0.3418, 0.4854, 0.2968, 0.3677, 0.2734, 0.3609, 0.2959, 0.4496, 0.3833, 0.4717, 0.3418, 0.3609, 0.2959, 0.3498, 0.3167, 0.4197, 0.4197, 0.4496, 0.3833, 0.3498, 0.3167, 0.3349, 0.3349, 0.3833, 0.4496, 0.4197, 0.4197, 0.3349, 0.3349, 0.3167, 0.3498, 0.3418, 0.4717, 0.3833, 0.4496, 0.3167, 0.3498, 0.2959, 0.3609, 0.2968, 0.4854, 0.3418, 0.4717, 0.2959, 0.3609, 0.2734, 0.3677, 0.25, 0.49, 0.2968, 0.4854, 0.2734, 0.3677, 0.25, 0.37])
me_cone_005.update()
me_cone = bpy.data.meshes.new('Cone')
me_cone.from_pydata([(-1.826e-08, 1.508, 2.667), (0.2942, 1.479, 2.667), (0.5771, 1.393, 2.667), (0.8378, 1.254, 2.667), (1.066, 1.066, 2.667), (1.254, 0.8378, 2.667), (1.393, 0.5771, 2.667), (1.479, 0.2942, 2.667), (1.508, 0.0, 2.667), (1.479, -0.2942, 2.667), (1.393, -0.5771, 2.667), (1.254, -0.8378, 2.667), (1.066, -1.066, 2.667), (0.8378, -1.254, 2.667), (0.5771, -1.393, 2.667), (0.2942, -1.479, 2.667), (-1.826e-08, -1.508, 2.667), (-0.2942, -1.479, 2.667), (-0.5771, -1.393, 2.667), (-0.8378, -1.254, 2.667), (-1.066, -1.066, 2.667), (-1.254, -0.8378, 2.667), (-1.393, -0.5771, 2.667), (-1.479, -0.2942, 2.667), (-1.508, 0.0, 2.667), (-1.479, 0.2942, 2.667), (-1.393, 0.5771, 2.667), (-1.254, 0.8378, 2.667), (-1.066, 1.066, 2.667), (-0.8378, 1.254, 2.667), (-0.5771, 1.393, 2.667), (-0.2942, 1.479, 2.667), (2.633e-10, 0.4999, 0.0), (0.09753, 0.4903, 0.0), (0.1913, 0.4618, 0.0), (0.2777, 0.4157, 0.0), (0.3535, 0.3535, 0.0), (0.4157, 0.2777, 0.0), (0.4618, 0.1913, 0.0), (0.4903, 0.09753, 0.0), (0.4999, 1.232e-09, 0.0), (0.4903, -0.09753, 0.0), (0.4618, -0.1913, 0.0), (0.4157, -0.2777, 0.0), (0.3535, -0.3535, 0.0), (0.2777, -0.4157, 0.0), (0.1913, -0.4618, 0.0), (0.09753, -0.4903, 0.0), (2.633e-10, -0.4999, 0.0), (-0.09753, -0.4903, 0.0), (-0.1913, -0.4618, 0.0), (-0.2777, -0.4157, 0.0), (-0.3535, -0.3535, 0.0), (-0.4157, -0.2777, 0.0), (-0.4618, -0.1913, 0.0), (-0.4903, -0.09753, 0.0), (-0.4999, 1.232e-09, 0.0), (-0.4903, 0.09753, 0.0), (-0.4618, 0.1913, 0.0), (-0.4157, 0.2777, 0.0), (-0.3535, 0.3535, 0.0), (-0.2777, 0.4157, 0.0), (-0.1913, 0.4618, 0.0), (-0.09753, 0.4903, 0.0)], [], [(0, 31, 30, 29, 28, 27, 26, 25, 24, 23, 22, 21, 20, 19, 18, 17, 16, 15, 14, 13, 12, 11, 10, 9, 8, 7, 6, 5, 4, 3, 2, 1), (31, 0, 32, 63), (30, 31, 63, 62), (29, 30, 62, 61), (28, 29, 61, 60), (27, 28, 60, 59), (26, 27, 59, 58), (25, 26, 58, 57), (24, 25, 57, 56), (23, 24, 56, 55), (22, 23, 55, 54), (21, 22, 54, 53), (20, 21, 53, 52), (19, 20, 52, 51), (18, 19, 51, 50), (17, 18, 50, 49), (16, 17, 49, 48), (15, 16, 48, 47), (14, 15, 47, 46), (13, 14, 46, 45), (12, 13, 45, 44), (11, 12, 44, 43), (10, 11, 43, 42), (9, 10, 42, 41), (8, 9, 41, 40), (7, 8, 40, 39), (6, 7, 39, 38), (5, 6, 38, 37), (4, 5, 37, 36), (3, 4, 36, 35), (2, 3, 35, 34), (1, 2, 34, 33), (0, 1, 33, 32)])
_uv = me_cone.uv_layers.new(name='UVMap')
_uv.uv.foreach_set('vector', [0.75, 0.49, 0.7032, 0.4854, 0.6582, 0.4717, 0.6167, 0.4496, 0.5803, 0.4197, 0.5504, 0.3833, 0.5283, 0.3418, 0.5146, 0.2968, 0.51, 0.25, 0.5146, 0.2032, 0.5283, 0.1582, 0.5504, 0.1167, 0.5803, 0.08029, 0.6167, 0.05045, 0.6582, 0.02827, 0.7032, 0.01461, 0.75, 0.01, 0.7968, 0.01461, 0.8418, 0.02827, 0.8833, 0.05045, 0.9197, 0.08029, 0.9496, 0.1167, 0.9717, 0.1582, 0.9854, 0.2032, 0.99, 0.25, 0.9854, 0.2968, 0.9717, 0.3418, 0.9496, 0.3833, 0.9197, 0.4197, 0.8833, 0.4496, 0.8418, 0.4717, 0.7968, 0.4854, 0.2032, 0.4854, 0.25, 0.49, 0.25, 0.37, 0.2266, 0.3677, 0.1582, 0.4717, 0.2032, 0.4854, 0.2266, 0.3677, 0.2041, 0.3609, 0.1167, 0.4496, 0.1582, 0.4717, 0.2041, 0.3609, 0.1833, 0.3498, 0.08029, 0.4197, 0.1167, 0.4496, 0.1833, 0.3498, 0.1651, 0.3349, 0.05045, 0.3833, 0.08029, 0.4197, 0.1651, 0.3349, 0.1502, 0.3167, 0.02827, 0.3418, 0.05045, 0.3833, 0.1502, 0.3167, 0.1391, 0.2959, 0.01461, 0.2968, 0.02827, 0.3418, 0.1391, 0.2959, 0.1323, 0.2734, 0.01, 0.25, 0.01461, 0.2968, 0.1323, 0.2734, 0.13, 0.25, 0.01461, 0.2032, 0.01, 0.25, 0.13, 0.25, 0.1323, 0.2266, 0.02827, 0.1582, 0.01461, 0.2032, 0.1323, 0.2266, 0.1391, 0.2041, 0.05045, 0.1167, 0.02827, 0.1582, 0.1391, 0.2041, 0.1502, 0.1833, 0.08029, 0.08029, 0.05045, 0.1167, 0.1502, 0.1833, 0.1651, 0.1651, 0.1167, 0.05045, 0.08029, 0.08029, 0.1651, 0.1651, 0.1833, 0.1502, 0.1582, 0.02827, 0.1167, 0.05045, 0.1833, 0.1502, 0.2041, 0.1391, 0.2032, 0.01461, 0.1582, 0.02827, 0.2041, 0.1391, 0.2266, 0.1323, 0.25, 0.01, 0.2032, 0.01461, 0.2266, 0.1323, 0.25, 0.13, 0.2968, 0.01461, 0.25, 0.01, 0.25, 0.13, 0.2734, 0.1323, 0.3418, 0.02827, 0.2968, 0.01461, 0.2734, 0.1323, 0.2959, 0.1391, 0.3833, 0.05045, 0.3418, 0.02827, 0.2959, 0.1391, 0.3167, 0.1502, 0.4197, 0.08029, 0.3833, 0.05045, 0.3167, 0.1502, 0.3349, 0.1651, 0.4496, 0.1167, 0.4197, 0.08029, 0.3349, 0.1651, 0.3498, 0.1833, 0.4717, 0.1582, 0.4496, 0.1167, 0.3498, 0.1833, 0.3609, 0.2041, 0.4854, 0.2032, 0.4717, 0.1582, 0.3609, 0.2041, 0.3677, 0.2266, 0.49, 0.25, 0.4854, 0.2032, 0.3677, 0.2266, 0.37, 0.25, 0.4854, 0.2968, 0.49, 0.25, 0.37, 0.25, 0.3677, 0.2734, 0.4717, 0.3418, 0.4854, 0.2968, 0.3677, 0.2734, 0.3609, 0.2959, 0.4496, 0.3833, 0.4717, 0.3418, 0.3609, 0.2959, 0.3498, 0.3167, 0.4197, 0.4197, 0.4496, 0.3833, 0.3498, 0.3167, 0.3349, 0.3349, 0.3833, 0.4496, 0.4197, 0.4197, 0.3349, 0.3349, 0.3167, 0.3498, 0.3418, 0.4717, 0.3833, 0.4496, 0.3167, 0.3498, 0.2959, 0.3609, 0.2968, 0.4854, 0.3418, 0.4717, 0.2959, 0.3609, 0.2734, 0.3677, 0.25, 0.49, 0.2968, 0.4854, 0.2734, 0.3677, 0.25, 0.37])
me_cone.update()

# ---- curves / text
cu_b_ziercurve_120 = bpy.data.curves.new('BézierCurve.120', 'CURVE')
cu_b_ziercurve_120.dimensions = '3D'
_sp = cu_b_ziercurve_120.splines.new('BEZIER'); _sp.bezier_points.add(2)
_sp.bezier_points.foreach_set('co', [0.0, 0.0, 0.0, 0.0, 0.0, 1.0, 0.25, 0.958, 32.13])
_sp.bezier_points.foreach_set('handle_left', [0.0, 0.0, -1.0, -6.774e-08, 0.1495, 0.01125, 0.25, 0.958, 31.13])
_sp.bezier_points.foreach_set('handle_right', [0.0, 0.0, 1.0, 7.405e-07, -1.635, 11.81, 0.25, 0.958, 33.13])
for _p, _l, _r in zip(_sp.bezier_points, ['ALIGNED', 'ALIGNED', 'ALIGNED'], ['ALIGNED', 'ALIGNED', 'ALIGNED']): _p.handle_left_type = _l; _p.handle_right_type = _r
_sp.order_u = 0
_sp.order_v = 0
cu_b_ziercurve_120.materials.append(mat_90cm_c)
cu_b_ziercurve_120.use_path = True
cu_b_ziercurve_120.bevel_depth = 0.45
cu_b_ziercurve_120.fill_mode = 'FULL'
cu_b_ziercurve_119 = bpy.data.curves.new('BézierCurve.119', 'CURVE')
cu_b_ziercurve_119.dimensions = '3D'
_sp = cu_b_ziercurve_119.splines.new('BEZIER'); _sp.bezier_points.add(1)
_sp.bezier_points.foreach_set('co', [0.0, -0.144, 0.021, -1.559, -0.728, 32.13])
_sp.bezier_points.foreach_set('handle_left', [-0.0005895, -0.1437, -0.9792, -1.559, -0.728, 31.13])
_sp.bezier_points.foreach_set('handle_right', [0.007604, -0.149, 12.92, -1.559, -0.728, 33.13])
for _p, _l, _r in zip(_sp.bezier_points, ['ALIGNED', 'ALIGNED'], ['ALIGNED', 'ALIGNED']): _p.handle_left_type = _l; _p.handle_right_type = _r
_sp.order_u = 0
_sp.order_v = 0
cu_b_ziercurve_119.materials.append(mat_90cm_d)
cu_b_ziercurve_119.use_path = True
cu_b_ziercurve_119.bevel_depth = 0.45
cu_b_ziercurve_119.fill_mode = 'FULL'
cu_b_ziercurve_118 = bpy.data.curves.new('BézierCurve.118', 'CURVE')
cu_b_ziercurve_118.dimensions = '3D'
_sp = cu_b_ziercurve_118.splines.new('BEZIER'); _sp.bezier_points.add(2)
_sp.bezier_points.foreach_set('co', [0.0, 0.0, 0.0, 0.0, 0.0, 1.0, -0.868, -1.602, 32.13])
_sp.bezier_points.foreach_set('handle_left', [0.0, 0.0, -1.0, 0.0, 0.0, 5.96e-08, -0.868, -1.602, 31.13])
_sp.bezier_points.foreach_set('handle_right', [0.0, 0.0, 1.0, 0.0, 0.0, 2.0, -0.868, -1.602, 33.13])
for _p, _l, _r in zip(_sp.bezier_points, ['ALIGNED', 'ALIGNED', 'ALIGNED'], ['ALIGNED', 'ALIGNED', 'ALIGNED']): _p.handle_left_type = _l; _p.handle_right_type = _r
_sp.order_u = 0
_sp.order_v = 0
cu_b_ziercurve_118.materials.append(mat_90cm_e)
cu_b_ziercurve_118.use_path = True
cu_b_ziercurve_118.bevel_depth = 0.45
cu_b_ziercurve_118.fill_mode = 'FULL'
cu_b_ziercurve_117 = bpy.data.curves.new('BézierCurve.117', 'CURVE')
cu_b_ziercurve_117.dimensions = '3D'
_sp = cu_b_ziercurve_117.splines.new('BEZIER'); _sp.bezier_points.add(2)
_sp.bezier_points.foreach_set('co', [0.0, 0.0, 0.0, 0.0, 0.0, 1.0, 1.368, -0.102, 32.13])
_sp.bezier_points.foreach_set('handle_left', [0.0, 0.0, -1.0, 0.0, 0.0, 5.96e-08, 1.368, -0.102, 31.13])
_sp.bezier_points.foreach_set('handle_right', [0.0, 0.0, 1.0, 0.0, 0.0, 2.0, 1.368, -0.102, 33.13])
for _p, _l, _r in zip(_sp.bezier_points, ['ALIGNED', 'ALIGNED', 'ALIGNED'], ['ALIGNED', 'ALIGNED', 'ALIGNED']): _p.handle_left_type = _l; _p.handle_right_type = _r
_sp.order_u = 0
_sp.order_v = 0
cu_b_ziercurve_117.materials.append(mat_90cma)
cu_b_ziercurve_117.use_path = True
cu_b_ziercurve_117.bevel_depth = 0.45
cu_b_ziercurve_117.fill_mode = 'FULL'
cu_b_ziercurve_116 = bpy.data.curves.new('BézierCurve.116', 'CURVE')
cu_b_ziercurve_116.dimensions = '3D'
_sp = cu_b_ziercurve_116.splines.new('BEZIER'); _sp.bezier_points.add(1)
_sp.bezier_points.foreach_set('co', [2.059, 0.772, 32.13, 0.0, 0.0, 0.0])
_sp.bezier_points.foreach_set('handle_left', [2.059, 0.772, 33.13, 7.656e-08, -0.5416, 10.01])
_sp.bezier_points.foreach_set('handle_right', [2.059, 0.772, 31.13, -7.635e-09, 0.05401, -0.9986])
for _p, _l, _r in zip(_sp.bezier_points, ['ALIGNED', 'ALIGNED'], ['ALIGNED', 'ALIGNED']): _p.handle_left_type = _l; _p.handle_right_type = _r
_sp.order_u = 0
_sp.order_v = 0
cu_b_ziercurve_116.materials.append(mat_90cm_b)
cu_b_ziercurve_116.use_path = True
cu_b_ziercurve_116.bevel_depth = 0.45
cu_b_ziercurve_116.fill_mode = 'FULL'
cu_b_ziercurve_115 = bpy.data.curves.new('BézierCurve.115', 'CURVE')
cu_b_ziercurve_115.dimensions = '3D'
_sp = cu_b_ziercurve_115.splines.new('BEZIER'); _sp.bezier_points.add(2)
_sp.bezier_points.foreach_set('co', [0.0, 0.0, 0.0, 0.0, 0.0, 1.0, 0.25, 0.958, 32.13])
_sp.bezier_points.foreach_set('handle_left', [0.0, 0.0, -1.0, 0.0, 0.0, 5.96e-08, 0.25, 0.958, 31.13])
_sp.bezier_points.foreach_set('handle_right', [0.0, 0.0, 1.0, 0.0, 0.0, 2.0, 0.25, 0.958, 33.13])
for _p, _l, _r in zip(_sp.bezier_points, ['ALIGNED', 'ALIGNED', 'ALIGNED'], ['ALIGNED', 'ALIGNED', 'ALIGNED']): _p.handle_left_type = _l; _p.handle_right_type = _r
_sp.order_u = 0
_sp.order_v = 0
cu_b_ziercurve_115.materials.append(mat_90cm_c_003)
cu_b_ziercurve_115.use_path = True
cu_b_ziercurve_115.bevel_depth = 0.45
cu_b_ziercurve_115.fill_mode = 'FULL'
cu_b_ziercurve_114 = bpy.data.curves.new('BézierCurve.114', 'CURVE')
cu_b_ziercurve_114.dimensions = '3D'
_sp = cu_b_ziercurve_114.splines.new('BEZIER'); _sp.bezier_points.add(1)
_sp.bezier_points.foreach_set('co', [0.0, -0.144, 0.021, -1.559, -0.728, 32.13])
_sp.bezier_points.foreach_set('handle_left', [4.428e-09, -0.5123, -0.9089, -1.559, -0.728, 31.13])
_sp.bezier_points.foreach_set('handle_right', [-4.276e-08, 3.412, 9.0, -1.559, -0.728, 33.13])
for _p, _l, _r in zip(_sp.bezier_points, ['ALIGNED', 'ALIGNED'], ['ALIGNED', 'ALIGNED']): _p.handle_left_type = _l; _p.handle_right_type = _r
_sp.order_u = 0
_sp.order_v = 0
cu_b_ziercurve_114.materials.append(mat_90cm_d_003)
cu_b_ziercurve_114.use_path = True
cu_b_ziercurve_114.bevel_depth = 0.45
cu_b_ziercurve_114.fill_mode = 'FULL'
cu_b_ziercurve_113 = bpy.data.curves.new('BézierCurve.113', 'CURVE')
cu_b_ziercurve_113.dimensions = '3D'
_sp = cu_b_ziercurve_113.splines.new('BEZIER'); _sp.bezier_points.add(2)
_sp.bezier_points.foreach_set('co', [0.0, 0.0, 0.0, 0.0, 0.0, 1.0, -0.868, -1.602, 32.13])
_sp.bezier_points.foreach_set('handle_left', [0.0, 0.0, -1.0, 0.0, 0.0, 5.96e-08, -0.868, -1.602, 31.13])
_sp.bezier_points.foreach_set('handle_right', [0.0, 0.0, 1.0, 0.0, 0.0, 2.0, -0.868, -1.602, 33.13])
for _p, _l, _r in zip(_sp.bezier_points, ['ALIGNED', 'ALIGNED', 'ALIGNED'], ['ALIGNED', 'ALIGNED', 'ALIGNED']): _p.handle_left_type = _l; _p.handle_right_type = _r
_sp.order_u = 0
_sp.order_v = 0
cu_b_ziercurve_113.materials.append(mat_90cm_e_003)
cu_b_ziercurve_113.use_path = True
cu_b_ziercurve_113.bevel_depth = 0.45
cu_b_ziercurve_113.fill_mode = 'FULL'
cu_b_ziercurve_112 = bpy.data.curves.new('BézierCurve.112', 'CURVE')
cu_b_ziercurve_112.dimensions = '3D'
_sp = cu_b_ziercurve_112.splines.new('BEZIER'); _sp.bezier_points.add(2)
_sp.bezier_points.foreach_set('co', [0.0, 0.0, 0.0, 0.0, 0.0, 1.0, 1.368, -0.102, 32.13])
_sp.bezier_points.foreach_set('handle_left', [0.0, 0.0, -1.0, 0.0, 0.0, 5.96e-08, 1.368, -0.102, 31.13])
_sp.bezier_points.foreach_set('handle_right', [0.0, 0.0, 1.0, 0.0, 0.0, 2.0, 1.368, -0.102, 33.13])
for _p, _l, _r in zip(_sp.bezier_points, ['ALIGNED', 'ALIGNED', 'ALIGNED'], ['ALIGNED', 'ALIGNED', 'ALIGNED']): _p.handle_left_type = _l; _p.handle_right_type = _r
_sp.order_u = 0
_sp.order_v = 0
cu_b_ziercurve_112.materials.append(mat_90cma_003)
cu_b_ziercurve_112.use_path = True
cu_b_ziercurve_112.bevel_depth = 0.45
cu_b_ziercurve_112.fill_mode = 'FULL'
cu_b_ziercurve_111 = bpy.data.curves.new('BézierCurve.111', 'CURVE')
cu_b_ziercurve_111.dimensions = '3D'
_sp = cu_b_ziercurve_111.splines.new('BEZIER'); _sp.bezier_points.add(1)
_sp.bezier_points.foreach_set('co', [2.059, 0.772, 32.13, 0.0, 0.0, 0.0])
_sp.bezier_points.foreach_set('handle_left', [2.059, 0.772, 33.13, 0.0, 3.041, 9.0])
_sp.bezier_points.foreach_set('handle_right', [2.059, 0.772, 31.13, 0.0, -0.3201, -0.9474])
for _p, _l, _r in zip(_sp.bezier_points, ['ALIGNED', 'ALIGNED'], ['ALIGNED', 'ALIGNED']): _p.handle_left_type = _l; _p.handle_right_type = _r
_sp.order_u = 0
_sp.order_v = 0
cu_b_ziercurve_111.materials.append(mat_90cm_b_003)
cu_b_ziercurve_111.use_path = True
cu_b_ziercurve_111.bevel_depth = 0.45
cu_b_ziercurve_111.fill_mode = 'FULL'
cu_b_ziercurve_032 = bpy.data.curves.new('BézierCurve.032', 'CURVE')
cu_b_ziercurve_032.dimensions = '3D'
_sp = cu_b_ziercurve_032.splines.new('BEZIER'); _sp.bezier_points.add(2)
_sp.bezier_points.foreach_set('co', [0.0, 0.0, 0.0, 0.0, 0.0, 1.0, 0.25, 0.958, 32.13])
_sp.bezier_points.foreach_set('handle_left', [0.0, 0.0, -1.0, -6.774e-08, 0.1495, 0.01125, 0.25, 0.958, 31.13])
_sp.bezier_points.foreach_set('handle_right', [0.0, 0.0, 1.0, 7.405e-07, -1.635, 11.81, 0.25, 0.958, 33.13])
for _p, _l, _r in zip(_sp.bezier_points, ['ALIGNED', 'ALIGNED', 'ALIGNED'], ['ALIGNED', 'ALIGNED', 'ALIGNED']): _p.handle_left_type = _l; _p.handle_right_type = _r
_sp.order_u = 0
_sp.order_v = 0
cu_b_ziercurve_032.materials.append(mat_90cm_c)
cu_b_ziercurve_032.use_path = True
cu_b_ziercurve_032.bevel_depth = 0.45
cu_b_ziercurve_032.fill_mode = 'FULL'
cu_b_ziercurve_099 = bpy.data.curves.new('BézierCurve.099', 'CURVE')
cu_b_ziercurve_099.dimensions = '3D'
_sp = cu_b_ziercurve_099.splines.new('BEZIER'); _sp.bezier_points.add(2)
_sp.bezier_points.foreach_set('co', [0.0, 0.0, 0.0, 0.0, 0.0, 1.0, 0.25, 0.958, 32.13])
_sp.bezier_points.foreach_set('handle_left', [0.0, 0.0, -1.0, -6.774e-08, 0.1495, 0.01125, 0.25, 0.958, 31.13])
_sp.bezier_points.foreach_set('handle_right', [0.0, 0.0, 1.0, 7.405e-07, -1.635, 11.81, 0.25, 0.958, 33.13])
for _p, _l, _r in zip(_sp.bezier_points, ['ALIGNED', 'ALIGNED', 'ALIGNED'], ['ALIGNED', 'ALIGNED', 'ALIGNED']): _p.handle_left_type = _l; _p.handle_right_type = _r
_sp.order_u = 0
_sp.order_v = 0
cu_b_ziercurve_099.materials.append(mat_90cm_c)
cu_b_ziercurve_099.use_path = True
cu_b_ziercurve_099.bevel_depth = 0.45
cu_b_ziercurve_099.fill_mode = 'FULL'
cu_b_ziercurve_098 = bpy.data.curves.new('BézierCurve.098', 'CURVE')
cu_b_ziercurve_098.dimensions = '3D'
_sp = cu_b_ziercurve_098.splines.new('BEZIER'); _sp.bezier_points.add(1)
_sp.bezier_points.foreach_set('co', [0.0, -0.144, 0.021, -1.559, -0.728, 32.13])
_sp.bezier_points.foreach_set('handle_left', [-0.0005895, -0.1437, -0.9792, -1.559, -0.728, 31.13])
_sp.bezier_points.foreach_set('handle_right', [0.007604, -0.149, 12.92, -1.559, -0.728, 33.13])
for _p, _l, _r in zip(_sp.bezier_points, ['ALIGNED', 'ALIGNED'], ['ALIGNED', 'ALIGNED']): _p.handle_left_type = _l; _p.handle_right_type = _r
_sp.order_u = 0
_sp.order_v = 0
cu_b_ziercurve_098.materials.append(mat_90cm_d)
cu_b_ziercurve_098.use_path = True
cu_b_ziercurve_098.bevel_depth = 0.45
cu_b_ziercurve_098.fill_mode = 'FULL'
cu_b_ziercurve_097 = bpy.data.curves.new('BézierCurve.097', 'CURVE')
cu_b_ziercurve_097.dimensions = '3D'
_sp = cu_b_ziercurve_097.splines.new('BEZIER'); _sp.bezier_points.add(2)
_sp.bezier_points.foreach_set('co', [0.0, 0.0, 0.0, 0.0, 0.0, 1.0, -0.868, -1.602, 32.13])
_sp.bezier_points.foreach_set('handle_left', [0.0, 0.0, -1.0, 0.0, 0.0, 5.96e-08, -0.868, -1.602, 31.13])
_sp.bezier_points.foreach_set('handle_right', [0.0, 0.0, 1.0, 0.0, 0.0, 2.0, -0.868, -1.602, 33.13])
for _p, _l, _r in zip(_sp.bezier_points, ['ALIGNED', 'ALIGNED', 'ALIGNED'], ['ALIGNED', 'ALIGNED', 'ALIGNED']): _p.handle_left_type = _l; _p.handle_right_type = _r
_sp.order_u = 0
_sp.order_v = 0
cu_b_ziercurve_097.materials.append(mat_90cm_e)
cu_b_ziercurve_097.use_path = True
cu_b_ziercurve_097.bevel_depth = 0.45
cu_b_ziercurve_097.fill_mode = 'FULL'
cu_b_ziercurve_096 = bpy.data.curves.new('BézierCurve.096', 'CURVE')
cu_b_ziercurve_096.dimensions = '3D'
_sp = cu_b_ziercurve_096.splines.new('BEZIER'); _sp.bezier_points.add(2)
_sp.bezier_points.foreach_set('co', [0.0, 0.0, 0.0, 0.0, 0.0, 1.0, 1.368, -0.102, 32.13])
_sp.bezier_points.foreach_set('handle_left', [0.0, 0.0, -1.0, 0.0, 0.0, 5.96e-08, 1.368, -0.102, 31.13])
_sp.bezier_points.foreach_set('handle_right', [0.0, 0.0, 1.0, 0.0, 0.0, 2.0, 1.368, -0.102, 33.13])
for _p, _l, _r in zip(_sp.bezier_points, ['ALIGNED', 'ALIGNED', 'ALIGNED'], ['ALIGNED', 'ALIGNED', 'ALIGNED']): _p.handle_left_type = _l; _p.handle_right_type = _r
_sp.order_u = 0
_sp.order_v = 0
cu_b_ziercurve_096.materials.append(mat_90cma)
cu_b_ziercurve_096.use_path = True
cu_b_ziercurve_096.bevel_depth = 0.45
cu_b_ziercurve_096.fill_mode = 'FULL'
cu_b_ziercurve_095 = bpy.data.curves.new('BézierCurve.095', 'CURVE')
cu_b_ziercurve_095.dimensions = '3D'
_sp = cu_b_ziercurve_095.splines.new('BEZIER'); _sp.bezier_points.add(1)
_sp.bezier_points.foreach_set('co', [2.059, 0.772, 32.13, 0.0, 0.0, 0.0])
_sp.bezier_points.foreach_set('handle_left', [2.059, 0.772, 33.13, 7.656e-08, -0.5416, 10.01])
_sp.bezier_points.foreach_set('handle_right', [2.059, 0.772, 31.13, -7.635e-09, 0.05401, -0.9986])
for _p, _l, _r in zip(_sp.bezier_points, ['ALIGNED', 'ALIGNED'], ['ALIGNED', 'ALIGNED']): _p.handle_left_type = _l; _p.handle_right_type = _r
_sp.order_u = 0
_sp.order_v = 0
cu_b_ziercurve_095.materials.append(mat_90cm_b)
cu_b_ziercurve_095.use_path = True
cu_b_ziercurve_095.bevel_depth = 0.45
cu_b_ziercurve_095.fill_mode = 'FULL'
cu_b_ziercurve_094 = bpy.data.curves.new('BézierCurve.094', 'CURVE')
cu_b_ziercurve_094.dimensions = '3D'
_sp = cu_b_ziercurve_094.splines.new('BEZIER'); _sp.bezier_points.add(2)
_sp.bezier_points.foreach_set('co', [0.0, 0.0, 0.0, 0.0, 0.0, 1.0, 0.25, 0.958, 32.13])
_sp.bezier_points.foreach_set('handle_left', [0.0, 0.0, -1.0, 0.0, 0.0, 5.96e-08, 0.25, 0.958, 31.13])
_sp.bezier_points.foreach_set('handle_right', [0.0, 0.0, 1.0, 0.0, 0.0, 2.0, 0.25, 0.958, 33.13])
for _p, _l, _r in zip(_sp.bezier_points, ['ALIGNED', 'ALIGNED', 'ALIGNED'], ['ALIGNED', 'ALIGNED', 'ALIGNED']): _p.handle_left_type = _l; _p.handle_right_type = _r
_sp.order_u = 0
_sp.order_v = 0
cu_b_ziercurve_094.materials.append(mat_90cm_c_003)
cu_b_ziercurve_094.use_path = True
cu_b_ziercurve_094.bevel_depth = 0.45
cu_b_ziercurve_094.fill_mode = 'FULL'
cu_b_ziercurve_093 = bpy.data.curves.new('BézierCurve.093', 'CURVE')
cu_b_ziercurve_093.dimensions = '3D'
_sp = cu_b_ziercurve_093.splines.new('BEZIER'); _sp.bezier_points.add(1)
_sp.bezier_points.foreach_set('co', [0.0, -0.144, 0.021, -1.559, -0.728, 32.13])
_sp.bezier_points.foreach_set('handle_left', [4.428e-09, -0.5123, -0.9089, -1.559, -0.728, 31.13])
_sp.bezier_points.foreach_set('handle_right', [-4.276e-08, 3.412, 9.0, -1.559, -0.728, 33.13])
for _p, _l, _r in zip(_sp.bezier_points, ['ALIGNED', 'ALIGNED'], ['ALIGNED', 'ALIGNED']): _p.handle_left_type = _l; _p.handle_right_type = _r
_sp.order_u = 0
_sp.order_v = 0
cu_b_ziercurve_093.materials.append(mat_90cm_d_003)
cu_b_ziercurve_093.use_path = True
cu_b_ziercurve_093.bevel_depth = 0.45
cu_b_ziercurve_093.fill_mode = 'FULL'
cu_b_ziercurve_092 = bpy.data.curves.new('BézierCurve.092', 'CURVE')
cu_b_ziercurve_092.dimensions = '3D'
_sp = cu_b_ziercurve_092.splines.new('BEZIER'); _sp.bezier_points.add(2)
_sp.bezier_points.foreach_set('co', [0.0, 0.0, 0.0, 0.0, 0.0, 1.0, -0.868, -1.602, 32.13])
_sp.bezier_points.foreach_set('handle_left', [0.0, 0.0, -1.0, 0.0, 0.0, 5.96e-08, -0.868, -1.602, 31.13])
_sp.bezier_points.foreach_set('handle_right', [0.0, 0.0, 1.0, 0.0, 0.0, 2.0, -0.868, -1.602, 33.13])
for _p, _l, _r in zip(_sp.bezier_points, ['ALIGNED', 'ALIGNED', 'ALIGNED'], ['ALIGNED', 'ALIGNED', 'ALIGNED']): _p.handle_left_type = _l; _p.handle_right_type = _r
_sp.order_u = 0
_sp.order_v = 0
cu_b_ziercurve_092.materials.append(mat_90cm_e_003)
cu_b_ziercurve_092.use_path = True
cu_b_ziercurve_092.bevel_depth = 0.45
cu_b_ziercurve_092.fill_mode = 'FULL'
cu_b_ziercurve_091 = bpy.data.curves.new('BézierCurve.091', 'CURVE')
cu_b_ziercurve_091.dimensions = '3D'
_sp = cu_b_ziercurve_091.splines.new('BEZIER'); _sp.bezier_points.add(2)
_sp.bezier_points.foreach_set('co', [0.0, 0.0, 0.0, 0.0, 0.0, 1.0, 1.368, -0.102, 32.13])
_sp.bezier_points.foreach_set('handle_left', [0.0, 0.0, -1.0, 0.0, 0.0, 5.96e-08, 1.368, -0.102, 31.13])
_sp.bezier_points.foreach_set('handle_right', [0.0, 0.0, 1.0, 0.0, 0.0, 2.0, 1.368, -0.102, 33.13])
for _p, _l, _r in zip(_sp.bezier_points, ['ALIGNED', 'ALIGNED', 'ALIGNED'], ['ALIGNED', 'ALIGNED', 'ALIGNED']): _p.handle_left_type = _l; _p.handle_right_type = _r
_sp.order_u = 0
_sp.order_v = 0
cu_b_ziercurve_091.materials.append(mat_90cma_003)
cu_b_ziercurve_091.use_path = True
cu_b_ziercurve_091.bevel_depth = 0.45
cu_b_ziercurve_091.fill_mode = 'FULL'
cu_b_ziercurve_090 = bpy.data.curves.new('BézierCurve.090', 'CURVE')
cu_b_ziercurve_090.dimensions = '3D'
_sp = cu_b_ziercurve_090.splines.new('BEZIER'); _sp.bezier_points.add(1)
_sp.bezier_points.foreach_set('co', [2.059, 0.772, 32.13, 0.0, 0.0, 0.0])
_sp.bezier_points.foreach_set('handle_left', [2.059, 0.772, 33.13, 0.0, 3.041, 9.0])
_sp.bezier_points.foreach_set('handle_right', [2.059, 0.772, 31.13, 0.0, -0.3201, -0.9474])
for _p, _l, _r in zip(_sp.bezier_points, ['ALIGNED', 'ALIGNED'], ['ALIGNED', 'ALIGNED']): _p.handle_left_type = _l; _p.handle_right_type = _r
_sp.order_u = 0
_sp.order_v = 0
cu_b_ziercurve_090.materials.append(mat_90cm_b_003)
cu_b_ziercurve_090.use_path = True
cu_b_ziercurve_090.bevel_depth = 0.45
cu_b_ziercurve_090.fill_mode = 'FULL'
cu_b_ziercurve_088 = bpy.data.curves.new('BézierCurve.088', 'CURVE')
cu_b_ziercurve_088.dimensions = '3D'
_sp = cu_b_ziercurve_088.splines.new('BEZIER'); _sp.bezier_points.add(2)
_sp.bezier_points.foreach_set('co', [0.0, 0.0, 0.0, 0.0, 0.0, 1.0, 0.25, 0.958, 32.13])
_sp.bezier_points.foreach_set('handle_left', [0.0, 0.0, -1.0, -6.774e-08, 0.1495, 0.01125, 0.25, 0.958, 31.13])
_sp.bezier_points.foreach_set('handle_right', [0.0, 0.0, 1.0, 7.405e-07, -1.635, 11.81, 0.25, 0.958, 33.13])
for _p, _l, _r in zip(_sp.bezier_points, ['ALIGNED', 'ALIGNED', 'ALIGNED'], ['ALIGNED', 'ALIGNED', 'ALIGNED']): _p.handle_left_type = _l; _p.handle_right_type = _r
_sp.order_u = 0
_sp.order_v = 0
cu_b_ziercurve_088.materials.append(mat_90cm_c)
cu_b_ziercurve_088.use_path = True
cu_b_ziercurve_088.bevel_depth = 0.45
cu_b_ziercurve_088.fill_mode = 'FULL'
cu_b_ziercurve_087 = bpy.data.curves.new('BézierCurve.087', 'CURVE')
cu_b_ziercurve_087.dimensions = '3D'
_sp = cu_b_ziercurve_087.splines.new('BEZIER'); _sp.bezier_points.add(1)
_sp.bezier_points.foreach_set('co', [0.0, -0.144, 0.021, -1.559, -0.728, 32.13])
_sp.bezier_points.foreach_set('handle_left', [-0.0005895, -0.1437, -0.9792, -1.559, -0.728, 31.13])
_sp.bezier_points.foreach_set('handle_right', [0.007604, -0.149, 12.92, -1.559, -0.728, 33.13])
for _p, _l, _r in zip(_sp.bezier_points, ['ALIGNED', 'ALIGNED'], ['ALIGNED', 'ALIGNED']): _p.handle_left_type = _l; _p.handle_right_type = _r
_sp.order_u = 0
_sp.order_v = 0
cu_b_ziercurve_087.materials.append(mat_90cm_d)
cu_b_ziercurve_087.use_path = True
cu_b_ziercurve_087.bevel_depth = 0.45
cu_b_ziercurve_087.fill_mode = 'FULL'
cu_b_ziercurve_086 = bpy.data.curves.new('BézierCurve.086', 'CURVE')
cu_b_ziercurve_086.dimensions = '3D'
_sp = cu_b_ziercurve_086.splines.new('BEZIER'); _sp.bezier_points.add(2)
_sp.bezier_points.foreach_set('co', [0.0, 0.0, 0.0, 0.0, 0.0, 1.0, -0.868, -1.602, 32.13])
_sp.bezier_points.foreach_set('handle_left', [0.0, 0.0, -1.0, 0.0, 0.0, 5.96e-08, -0.868, -1.602, 31.13])
_sp.bezier_points.foreach_set('handle_right', [0.0, 0.0, 1.0, 0.0, 0.0, 2.0, -0.868, -1.602, 33.13])
for _p, _l, _r in zip(_sp.bezier_points, ['ALIGNED', 'ALIGNED', 'ALIGNED'], ['ALIGNED', 'ALIGNED', 'ALIGNED']): _p.handle_left_type = _l; _p.handle_right_type = _r
_sp.order_u = 0
_sp.order_v = 0
cu_b_ziercurve_086.materials.append(mat_90cm_e)
cu_b_ziercurve_086.use_path = True
cu_b_ziercurve_086.bevel_depth = 0.45
cu_b_ziercurve_086.fill_mode = 'FULL'
cu_b_ziercurve_085 = bpy.data.curves.new('BézierCurve.085', 'CURVE')
cu_b_ziercurve_085.dimensions = '3D'
_sp = cu_b_ziercurve_085.splines.new('BEZIER'); _sp.bezier_points.add(2)
_sp.bezier_points.foreach_set('co', [0.0, 0.0, 0.0, 0.0, 0.0, 1.0, 1.368, -0.102, 32.13])
_sp.bezier_points.foreach_set('handle_left', [0.0, 0.0, -1.0, 0.0, 0.0, 5.96e-08, 1.368, -0.102, 31.13])
_sp.bezier_points.foreach_set('handle_right', [0.0, 0.0, 1.0, 0.0, 0.0, 2.0, 1.368, -0.102, 33.13])
for _p, _l, _r in zip(_sp.bezier_points, ['ALIGNED', 'ALIGNED', 'ALIGNED'], ['ALIGNED', 'ALIGNED', 'ALIGNED']): _p.handle_left_type = _l; _p.handle_right_type = _r
_sp.order_u = 0
_sp.order_v = 0
cu_b_ziercurve_085.materials.append(mat_90cma)
cu_b_ziercurve_085.use_path = True
cu_b_ziercurve_085.bevel_depth = 0.45
cu_b_ziercurve_085.fill_mode = 'FULL'
cu_b_ziercurve_084 = bpy.data.curves.new('BézierCurve.084', 'CURVE')
cu_b_ziercurve_084.dimensions = '3D'
_sp = cu_b_ziercurve_084.splines.new('BEZIER'); _sp.bezier_points.add(1)
_sp.bezier_points.foreach_set('co', [2.059, 0.772, 32.13, 0.0, 0.0, 0.0])
_sp.bezier_points.foreach_set('handle_left', [2.059, 0.772, 33.13, 7.656e-08, -0.5416, 10.01])
_sp.bezier_points.foreach_set('handle_right', [2.059, 0.772, 31.13, -7.635e-09, 0.05401, -0.9986])
for _p, _l, _r in zip(_sp.bezier_points, ['ALIGNED', 'ALIGNED'], ['ALIGNED', 'ALIGNED']): _p.handle_left_type = _l; _p.handle_right_type = _r
_sp.order_u = 0
_sp.order_v = 0
cu_b_ziercurve_084.materials.append(mat_90cm_b)
cu_b_ziercurve_084.use_path = True
cu_b_ziercurve_084.bevel_depth = 0.45
cu_b_ziercurve_084.fill_mode = 'FULL'
cu_b_ziercurve_083 = bpy.data.curves.new('BézierCurve.083', 'CURVE')
cu_b_ziercurve_083.dimensions = '3D'
_sp = cu_b_ziercurve_083.splines.new('BEZIER'); _sp.bezier_points.add(2)
_sp.bezier_points.foreach_set('co', [0.0, 0.0, 0.0, 0.0, 0.0, 1.0, 0.25, 0.958, 32.13])
_sp.bezier_points.foreach_set('handle_left', [0.0, 0.0, -1.0, 0.0, 0.0, 5.96e-08, 0.25, 0.958, 31.13])
_sp.bezier_points.foreach_set('handle_right', [0.0, 0.0, 1.0, 0.0, 0.0, 2.0, 0.25, 0.958, 33.13])
for _p, _l, _r in zip(_sp.bezier_points, ['ALIGNED', 'ALIGNED', 'ALIGNED'], ['ALIGNED', 'ALIGNED', 'ALIGNED']): _p.handle_left_type = _l; _p.handle_right_type = _r
_sp.order_u = 0
_sp.order_v = 0
cu_b_ziercurve_083.materials.append(mat_90cm_c_003)
cu_b_ziercurve_083.use_path = True
cu_b_ziercurve_083.bevel_depth = 0.45
cu_b_ziercurve_083.fill_mode = 'FULL'
cu_b_ziercurve_081 = bpy.data.curves.new('BézierCurve.081', 'CURVE')
cu_b_ziercurve_081.dimensions = '3D'
_sp = cu_b_ziercurve_081.splines.new('BEZIER'); _sp.bezier_points.add(1)
_sp.bezier_points.foreach_set('co', [0.0, -0.144, 0.021, -1.559, -0.728, 32.13])
_sp.bezier_points.foreach_set('handle_left', [4.428e-09, -0.5123, -0.9089, -1.559, -0.728, 31.13])
_sp.bezier_points.foreach_set('handle_right', [-4.276e-08, 3.412, 9.0, -1.559, -0.728, 33.13])
for _p, _l, _r in zip(_sp.bezier_points, ['ALIGNED', 'ALIGNED'], ['ALIGNED', 'ALIGNED']): _p.handle_left_type = _l; _p.handle_right_type = _r
_sp.order_u = 0
_sp.order_v = 0
cu_b_ziercurve_081.materials.append(mat_90cm_d_003)
cu_b_ziercurve_081.use_path = True
cu_b_ziercurve_081.bevel_depth = 0.45
cu_b_ziercurve_081.fill_mode = 'FULL'
cu_b_ziercurve_077 = bpy.data.curves.new('BézierCurve.077', 'CURVE')
cu_b_ziercurve_077.dimensions = '3D'
_sp = cu_b_ziercurve_077.splines.new('BEZIER'); _sp.bezier_points.add(2)
_sp.bezier_points.foreach_set('co', [0.0, 0.0, 0.0, 0.0, 0.0, 1.0, -0.868, -1.602, 32.13])
_sp.bezier_points.foreach_set('handle_left', [0.0, 0.0, -1.0, 0.0, 0.0, 5.96e-08, -0.868, -1.602, 31.13])
_sp.bezier_points.foreach_set('handle_right', [0.0, 0.0, 1.0, 0.0, 0.0, 2.0, -0.868, -1.602, 33.13])
for _p, _l, _r in zip(_sp.bezier_points, ['ALIGNED', 'ALIGNED', 'ALIGNED'], ['ALIGNED', 'ALIGNED', 'ALIGNED']): _p.handle_left_type = _l; _p.handle_right_type = _r
_sp.order_u = 0
_sp.order_v = 0
cu_b_ziercurve_077.materials.append(mat_90cm_e_003)
cu_b_ziercurve_077.use_path = True
cu_b_ziercurve_077.bevel_depth = 0.45
cu_b_ziercurve_077.fill_mode = 'FULL'
cu_b_ziercurve_076 = bpy.data.curves.new('BézierCurve.076', 'CURVE')
cu_b_ziercurve_076.dimensions = '3D'
_sp = cu_b_ziercurve_076.splines.new('BEZIER'); _sp.bezier_points.add(2)
_sp.bezier_points.foreach_set('co', [0.0, 0.0, 0.0, 0.0, 0.0, 1.0, 1.368, -0.102, 32.13])
_sp.bezier_points.foreach_set('handle_left', [0.0, 0.0, -1.0, 0.0, 0.0, 5.96e-08, 1.368, -0.102, 31.13])
_sp.bezier_points.foreach_set('handle_right', [0.0, 0.0, 1.0, 0.0, 0.0, 2.0, 1.368, -0.102, 33.13])
for _p, _l, _r in zip(_sp.bezier_points, ['ALIGNED', 'ALIGNED', 'ALIGNED'], ['ALIGNED', 'ALIGNED', 'ALIGNED']): _p.handle_left_type = _l; _p.handle_right_type = _r
_sp.order_u = 0
_sp.order_v = 0
cu_b_ziercurve_076.materials.append(mat_90cma_003)
cu_b_ziercurve_076.use_path = True
cu_b_ziercurve_076.bevel_depth = 0.45
cu_b_ziercurve_076.fill_mode = 'FULL'
cu_b_ziercurve_075 = bpy.data.curves.new('BézierCurve.075', 'CURVE')
cu_b_ziercurve_075.dimensions = '3D'
_sp = cu_b_ziercurve_075.splines.new('BEZIER'); _sp.bezier_points.add(1)
_sp.bezier_points.foreach_set('co', [2.059, 0.772, 32.13, 0.0, 0.0, 0.0])
_sp.bezier_points.foreach_set('handle_left', [2.059, 0.772, 33.13, 0.0, 3.041, 9.0])
_sp.bezier_points.foreach_set('handle_right', [2.059, 0.772, 31.13, 0.0, -0.3201, -0.9474])
for _p, _l, _r in zip(_sp.bezier_points, ['ALIGNED', 'ALIGNED'], ['ALIGNED', 'ALIGNED']): _p.handle_left_type = _l; _p.handle_right_type = _r
_sp.order_u = 0
_sp.order_v = 0
cu_b_ziercurve_075.materials.append(mat_90cm_b_003)
cu_b_ziercurve_075.use_path = True
cu_b_ziercurve_075.bevel_depth = 0.45
cu_b_ziercurve_075.fill_mode = 'FULL'
cu_b_ziercurve_020 = bpy.data.curves.new('BézierCurve.020', 'CURVE')
cu_b_ziercurve_020.dimensions = '3D'
_sp = cu_b_ziercurve_020.splines.new('BEZIER'); _sp.bezier_points.add(1)
_sp.bezier_points.foreach_set('co', [2.059, 0.772, 32.13, 0.0, 0.0, 0.0])
_sp.bezier_points.foreach_set('handle_left', [2.059, 0.772, 33.13, 7.656e-08, -0.5416, 10.01])
_sp.bezier_points.foreach_set('handle_right', [2.059, 0.772, 31.13, -7.635e-09, 0.05401, -0.9986])
for _p, _l, _r in zip(_sp.bezier_points, ['ALIGNED', 'ALIGNED'], ['ALIGNED', 'ALIGNED']): _p.handle_left_type = _l; _p.handle_right_type = _r
_sp.order_u = 0
_sp.order_v = 0
cu_b_ziercurve_020.materials.append(mat_90cm_b)
cu_b_ziercurve_020.use_path = True
cu_b_ziercurve_020.bevel_depth = 0.45
cu_b_ziercurve_020.fill_mode = 'FULL'
cu_b_ziercurve_021 = bpy.data.curves.new('BézierCurve.021', 'CURVE')
cu_b_ziercurve_021.dimensions = '3D'
_sp = cu_b_ziercurve_021.splines.new('BEZIER'); _sp.bezier_points.add(2)
_sp.bezier_points.foreach_set('co', [0.0, 0.0, 0.0, 0.0, 0.0, 1.0, 1.368, -0.102, 32.13])
_sp.bezier_points.foreach_set('handle_left', [0.0, 0.0, -1.0, 0.0, 0.0, 5.96e-08, 1.368, -0.102, 31.13])
_sp.bezier_points.foreach_set('handle_right', [0.0, 0.0, 1.0, 0.0, 0.0, 2.0, 1.368, -0.102, 33.13])
for _p, _l, _r in zip(_sp.bezier_points, ['ALIGNED', 'ALIGNED', 'ALIGNED'], ['ALIGNED', 'ALIGNED', 'ALIGNED']): _p.handle_left_type = _l; _p.handle_right_type = _r
_sp.order_u = 0
_sp.order_v = 0
cu_b_ziercurve_021.materials.append(mat_90cma)
cu_b_ziercurve_021.use_path = True
cu_b_ziercurve_021.bevel_depth = 0.45
cu_b_ziercurve_021.fill_mode = 'FULL'
cu_b_ziercurve_043 = bpy.data.curves.new('BézierCurve.043', 'CURVE')
cu_b_ziercurve_043.dimensions = '3D'
_sp = cu_b_ziercurve_043.splines.new('BEZIER'); _sp.bezier_points.add(2)
_sp.bezier_points.foreach_set('co', [0.0, 0.0, 0.0, 0.0, 0.0, 1.0, -0.868, -1.602, 32.13])
_sp.bezier_points.foreach_set('handle_left', [0.0, 0.0, -1.0, 0.0, 0.0, 5.96e-08, -0.868, -1.602, 31.13])
_sp.bezier_points.foreach_set('handle_right', [0.0, 0.0, 1.0, 0.0, 0.0, 2.0, -0.868, -1.602, 33.13])
for _p, _l, _r in zip(_sp.bezier_points, ['ALIGNED', 'ALIGNED', 'ALIGNED'], ['ALIGNED', 'ALIGNED', 'ALIGNED']): _p.handle_left_type = _l; _p.handle_right_type = _r
_sp.order_u = 0
_sp.order_v = 0
cu_b_ziercurve_043.materials.append(mat_90cm_e_003)
cu_b_ziercurve_043.use_path = True
cu_b_ziercurve_043.bevel_depth = 0.45
cu_b_ziercurve_043.fill_mode = 'FULL'
cu_b_ziercurve_026 = bpy.data.curves.new('BézierCurve.026', 'CURVE')
cu_b_ziercurve_026.dimensions = '3D'
_sp = cu_b_ziercurve_026.splines.new('BEZIER'); _sp.bezier_points.add(1)
_sp.bezier_points.foreach_set('co', [0.0, -0.144, 0.021, -1.559, -0.728, 32.13])
_sp.bezier_points.foreach_set('handle_left', [-0.0005895, -0.1437, -0.9792, -1.559, -0.728, 31.13])
_sp.bezier_points.foreach_set('handle_right', [0.007604, -0.149, 12.92, -1.559, -0.728, 33.13])
for _p, _l, _r in zip(_sp.bezier_points, ['ALIGNED', 'ALIGNED'], ['ALIGNED', 'ALIGNED']): _p.handle_left_type = _l; _p.handle_right_type = _r
_sp.order_u = 0
_sp.order_v = 0
cu_b_ziercurve_026.materials.append(mat_90cm_d)
cu_b_ziercurve_026.use_path = True
cu_b_ziercurve_026.bevel_depth = 0.45
cu_b_ziercurve_026.fill_mode = 'FULL'
cu_b_ziercurve_022 = bpy.data.curves.new('BézierCurve.022', 'CURVE')
cu_b_ziercurve_022.dimensions = '3D'
_sp = cu_b_ziercurve_022.splines.new('BEZIER'); _sp.bezier_points.add(2)
_sp.bezier_points.foreach_set('co', [0.0, 0.0, 0.0, 0.0, 0.0, 1.0, -0.868, -1.602, 32.13])
_sp.bezier_points.foreach_set('handle_left', [0.0, 0.0, -1.0, 0.0, 0.0, 5.96e-08, -0.868, -1.602, 31.13])
_sp.bezier_points.foreach_set('handle_right', [0.0, 0.0, 1.0, 0.0, 0.0, 2.0, -0.868, -1.602, 33.13])
for _p, _l, _r in zip(_sp.bezier_points, ['ALIGNED', 'ALIGNED', 'ALIGNED'], ['ALIGNED', 'ALIGNED', 'ALIGNED']): _p.handle_left_type = _l; _p.handle_right_type = _r
_sp.order_u = 0
_sp.order_v = 0
cu_b_ziercurve_022.materials.append(mat_90cm_e)
cu_b_ziercurve_022.use_path = True
cu_b_ziercurve_022.bevel_depth = 0.45
cu_b_ziercurve_022.fill_mode = 'FULL'
cu_b_ziercurve_042 = bpy.data.curves.new('BézierCurve.042', 'CURVE')
cu_b_ziercurve_042.dimensions = '3D'
_sp = cu_b_ziercurve_042.splines.new('BEZIER'); _sp.bezier_points.add(1)
_sp.bezier_points.foreach_set('co', [0.0, -0.144, 0.021, -1.559, -0.728, 32.13])
_sp.bezier_points.foreach_set('handle_left', [4.428e-09, -0.5123, -0.9089, -1.559, -0.728, 31.13])
_sp.bezier_points.foreach_set('handle_right', [-4.276e-08, 3.412, 9.0, -1.559, -0.728, 33.13])
for _p, _l, _r in zip(_sp.bezier_points, ['ALIGNED', 'ALIGNED'], ['ALIGNED', 'ALIGNED']): _p.handle_left_type = _l; _p.handle_right_type = _r
_sp.order_u = 0
_sp.order_v = 0
cu_b_ziercurve_042.materials.append(mat_90cm_d_003)
cu_b_ziercurve_042.use_path = True
cu_b_ziercurve_042.bevel_depth = 0.45
cu_b_ziercurve_042.fill_mode = 'FULL'
cu_b_ziercurve_047 = bpy.data.curves.new('BézierCurve.047', 'CURVE')
cu_b_ziercurve_047.dimensions = '3D'
_sp = cu_b_ziercurve_047.splines.new('BEZIER'); _sp.bezier_points.add(2)
_sp.bezier_points.foreach_set('co', [0.0, 0.0, 0.0, 0.0, 0.0, 1.0, 1.368, -0.102, 32.13])
_sp.bezier_points.foreach_set('handle_left', [0.0, 0.0, -1.0, 0.0, 0.0, 5.96e-08, 1.368, -0.102, 31.13])
_sp.bezier_points.foreach_set('handle_right', [0.0, 0.0, 1.0, 0.0, 0.0, 2.0, 1.368, -0.102, 33.13])
for _p, _l, _r in zip(_sp.bezier_points, ['ALIGNED', 'ALIGNED', 'ALIGNED'], ['ALIGNED', 'ALIGNED', 'ALIGNED']): _p.handle_left_type = _l; _p.handle_right_type = _r
_sp.order_u = 0
_sp.order_v = 0
cu_b_ziercurve_047.materials.append(mat_90cma_003)
cu_b_ziercurve_047.use_path = True
cu_b_ziercurve_047.bevel_depth = 0.45
cu_b_ziercurve_047.fill_mode = 'FULL'
cu_b_ziercurve_048 = bpy.data.curves.new('BézierCurve.048', 'CURVE')
cu_b_ziercurve_048.dimensions = '3D'
_sp = cu_b_ziercurve_048.splines.new('BEZIER'); _sp.bezier_points.add(1)
_sp.bezier_points.foreach_set('co', [2.059, 0.772, 32.13, 0.0, 0.0, 0.0])
_sp.bezier_points.foreach_set('handle_left', [2.059, 0.772, 33.13, 0.0, 3.041, 9.0])
_sp.bezier_points.foreach_set('handle_right', [2.059, 0.772, 31.13, 0.0, -0.3201, -0.9474])
for _p, _l, _r in zip(_sp.bezier_points, ['ALIGNED', 'ALIGNED'], ['ALIGNED', 'ALIGNED']): _p.handle_left_type = _l; _p.handle_right_type = _r
_sp.order_u = 0
_sp.order_v = 0
cu_b_ziercurve_048.materials.append(mat_90cm_b_003)
cu_b_ziercurve_048.use_path = True
cu_b_ziercurve_048.bevel_depth = 0.45
cu_b_ziercurve_048.fill_mode = 'FULL'
cu_b_ziercurve_041 = bpy.data.curves.new('BézierCurve.041', 'CURVE')
cu_b_ziercurve_041.dimensions = '3D'
_sp = cu_b_ziercurve_041.splines.new('BEZIER'); _sp.bezier_points.add(2)
_sp.bezier_points.foreach_set('co', [0.0, 0.0, 0.0, 0.0, 0.0, 1.0, 0.25, 0.958, 32.13])
_sp.bezier_points.foreach_set('handle_left', [0.0, 0.0, -1.0, 0.0, 0.0, 5.96e-08, 0.25, 0.958, 31.13])
_sp.bezier_points.foreach_set('handle_right', [0.0, 0.0, 1.0, 0.0, 0.0, 2.0, 0.25, 0.958, 33.13])
for _p, _l, _r in zip(_sp.bezier_points, ['ALIGNED', 'ALIGNED', 'ALIGNED'], ['ALIGNED', 'ALIGNED', 'ALIGNED']): _p.handle_left_type = _l; _p.handle_right_type = _r
_sp.order_u = 0
_sp.order_v = 0
cu_b_ziercurve_041.materials.append(mat_90cm_c_003)
cu_b_ziercurve_041.use_path = True
cu_b_ziercurve_041.bevel_depth = 0.45
cu_b_ziercurve_041.fill_mode = 'FULL'

# ---- objects
ob_rozdzielacz_2m_na_90mm_008 = bpy.data.objects.new('rozdzielacz 2m na 90mm.008', me_cone_006)
ob_rozdzielacz_2m_na_90mm_007 = bpy.data.objects.new('rozdzielacz 2m na 90mm.007', me_cone_012)
ob_rozdzielacz_2m_na_90mm_006 = bpy.data.objects.new('rozdzielacz 2m na 90mm.006', me_cone_008)
ob_rozdzielacz_2m_na_90mm_005 = bpy.data.objects.new('rozdzielacz 2m na 90mm.005', me_cone_004)
ob_rozdzielacz_2m_na_90mm_004 = bpy.data.objects.new('rozdzielacz 2m na 90mm.004', me_cone_003)
ob_rozdzielacz_2m_na_90mm_003 = bpy.data.objects.new('rozdzielacz 2m na 90mm.003', me_cone_002)
ob_rozdzielacz_2m_na_90mm_002 = bpy.data.objects.new('rozdzielacz 2m na 90mm.002', me_cone_001)
ob_rozdzielacz_2m_na_90mm_001 = bpy.data.objects.new('rozdzielacz 2m na 90mm.001', me_cone_005)
ob_rozdzielacz_2m_na_90mm = bpy.data.objects.new('rozdzielacz 2m na 90mm', me_cone)
ob_0_9fi_040 = bpy.data.objects.new('0.9fi.040', cu_b_ziercurve_120)
ob_0_9fi_039 = bpy.data.objects.new('0.9fi.039', cu_b_ziercurve_119)
ob_0_9fi_038 = bpy.data.objects.new('0.9fi.038', cu_b_ziercurve_118)
ob_0_9fi_037 = bpy.data.objects.new('0.9fi.037', cu_b_ziercurve_117)
ob_0_9fi_036 = bpy.data.objects.new('0.9fi.036', cu_b_ziercurve_116)
ob_0_9fi_035 = bpy.data.objects.new('0.9fi.035', cu_b_ziercurve_115)
ob_0_9fi_034 = bpy.data.objects.new('0.9fi.034', cu_b_ziercurve_114)
ob_0_9fi_033 = bpy.data.objects.new('0.9fi.033', cu_b_ziercurve_113)
ob_0_9fi_032 = bpy.data.objects.new('0.9fi.032', cu_b_ziercurve_112)
ob_0_9fi_031 = bpy.data.objects.new('0.9fi.031', cu_b_ziercurve_111)
ob_0_9fi_030 = bpy.data.objects.new('0.9fi.030', cu_b_ziercurve_032)
ob_0_9fi_029 = bpy.data.objects.new('0.9fi.029', cu_b_ziercurve_099)
ob_0_9fi_028 = bpy.data.objects.new('0.9fi.028', cu_b_ziercurve_098)
ob_0_9fi_027 = bpy.data.objects.new('0.9fi.027', cu_b_ziercurve_097)
ob_0_9fi_026 = bpy.data.objects.new('0.9fi.026', cu_b_ziercurve_096)
ob_0_9fi_025 = bpy.data.objects.new('0.9fi.025', cu_b_ziercurve_095)
ob_0_9fi_024 = bpy.data.objects.new('0.9fi.024', cu_b_ziercurve_094)
ob_0_9fi_023 = bpy.data.objects.new('0.9fi.023', cu_b_ziercurve_093)
ob_0_9fi_022 = bpy.data.objects.new('0.9fi.022', cu_b_ziercurve_092)
ob_0_9fi_021 = bpy.data.objects.new('0.9fi.021', cu_b_ziercurve_091)
ob_0_9fi_020 = bpy.data.objects.new('0.9fi.020', cu_b_ziercurve_090)
ob_0_9fi_019 = bpy.data.objects.new('0.9fi.019', cu_b_ziercurve_088)
ob_0_9fi_018 = bpy.data.objects.new('0.9fi.018', cu_b_ziercurve_087)
ob_0_9fi_017 = bpy.data.objects.new('0.9fi.017', cu_b_ziercurve_086)
ob_0_9fi_016 = bpy.data.objects.new('0.9fi.016', cu_b_ziercurve_085)
ob_0_9fi_015 = bpy.data.objects.new('0.9fi.015', cu_b_ziercurve_084)
ob_0_9fi_014 = bpy.data.objects.new('0.9fi.014', cu_b_ziercurve_083)
ob_0_9fi_013 = bpy.data.objects.new('0.9fi.013', cu_b_ziercurve_081)
ob_0_9fi_012 = bpy.data.objects.new('0.9fi.012', cu_b_ziercurve_077)
ob_0_9fi_011 = bpy.data.objects.new('0.9fi.011', cu_b_ziercurve_076)
ob_0_9fi_010 = bpy.data.objects.new('0.9fi.010', cu_b_ziercurve_075)
ob_0_9fi_009 = bpy.data.objects.new('0.9fi.009', cu_b_ziercurve_020)
ob_0_9fi_008 = bpy.data.objects.new('0.9fi.008', cu_b_ziercurve_021)
ob_0_9fi_007 = bpy.data.objects.new('0.9fi.007', cu_b_ziercurve_043)
ob_0_9fi_006 = bpy.data.objects.new('0.9fi.006', cu_b_ziercurve_026)
ob_0_9fi_005 = bpy.data.objects.new('0.9fi.005', cu_b_ziercurve_022)
ob_0_9fi_004 = bpy.data.objects.new('0.9fi.004', cu_b_ziercurve_042)
ob_0_9fi_003 = bpy.data.objects.new('0.9fi.003', cu_b_ziercurve_047)
ob_0_9fi_002 = bpy.data.objects.new('0.9fi.002', cu_b_ziercurve_048)
ob_0_9fi_001 = bpy.data.objects.new('0.9fi.001', cu_b_ziercurve_041)

# ---- transforms, parenting, visibility, modifiers, constraints
ob_rozdzielacz_2m_na_90mm_008.location = (292.9, -885.5, 68.94)
ob_rozdzielacz_2m_na_90mm_008.scale = (2.0, 2.0, 1.5)
ob_rozdzielacz_2m_na_90mm_007.location = (327.0, -893.0, 103.0)
ob_rozdzielacz_2m_na_90mm_007.rotation_euler = (0.0, 1.571, 0.0)
ob_rozdzielacz_2m_na_90mm_007.scale = (2.0, 2.0, 1.5)
ob_rozdzielacz_2m_na_90mm_006.location = (327.0, -885.6, 103.0)
ob_rozdzielacz_2m_na_90mm_006.rotation_euler = (0.0, 1.571, 0.0)
ob_rozdzielacz_2m_na_90mm_006.scale = (2.0, 2.0, 1.5)
ob_rozdzielacz_2m_na_90mm_005.location = (327.0, -893.0, 96.0)
ob_rozdzielacz_2m_na_90mm_005.rotation_euler = (0.0, 1.571, 0.0)
ob_rozdzielacz_2m_na_90mm_005.scale = (2.0, 2.0, 1.5)
ob_rozdzielacz_2m_na_90mm_004.location = (327.0, -885.6, 96.0)
ob_rozdzielacz_2m_na_90mm_004.rotation_euler = (0.0, 1.571, 0.0)
ob_rozdzielacz_2m_na_90mm_004.scale = (2.0, 2.0, 1.5)
ob_rozdzielacz_2m_na_90mm_003.location = (327.0, -893.0, 89.0)
ob_rozdzielacz_2m_na_90mm_003.rotation_euler = (0.0, 1.571, 0.0)
ob_rozdzielacz_2m_na_90mm_003.scale = (2.0, 2.0, 1.5)
ob_rozdzielacz_2m_na_90mm_002.location = (327.0, -885.6, 89.0)
ob_rozdzielacz_2m_na_90mm_002.rotation_euler = (0.0, 1.571, 0.0)
ob_rozdzielacz_2m_na_90mm_002.scale = (2.0, 2.0, 1.5)
ob_rozdzielacz_2m_na_90mm_001.location = (327.0, -885.6, 82.0)
ob_rozdzielacz_2m_na_90mm_001.rotation_euler = (0.0, 1.571, 0.0)
ob_rozdzielacz_2m_na_90mm_001.scale = (2.0, 2.0, 1.5)
ob_rozdzielacz_2m_na_90mm.location = (327.0, -893.0, 82.0)
ob_rozdzielacz_2m_na_90mm.rotation_euler = (0.0, 1.571, 0.0)
ob_rozdzielacz_2m_na_90mm.scale = (2.0, 2.0, 1.5)
ob_0_9fi_040.location = (331.0, -891.1, 103.0)
ob_0_9fi_040.rotation_euler = (-0.0, 1.571, 0.0)
_m = ob_0_9fi_040.modifiers.new('Solidify', 'SOLIDIFY')
_m.thickness = 0.03
_m.offset = 1.0
ob_0_9fi_039.location = (331.0, -892.4, 101.2)
ob_0_9fi_039.rotation_euler = (-0.0, 1.571, 0.0)
_m = ob_0_9fi_039.modifiers.new('Solidify', 'SOLIDIFY')
_m.thickness = 0.03
_m.offset = 1.0
ob_0_9fi_038.location = (331.0, -894.5, 101.9)
ob_0_9fi_038.rotation_euler = (-0.0, 1.571, 0.0)
_m = ob_0_9fi_038.modifiers.new('Solidify', 'SOLIDIFY')
_m.thickness = 0.03
_m.offset = 1.0
ob_0_9fi_037.location = (331.0, -894.5, 104.1)
ob_0_9fi_037.rotation_euler = (-0.0, 1.571, 0.0)
_m = ob_0_9fi_037.modifiers.new('Solidify', 'SOLIDIFY')
_m.thickness = 0.03
_m.offset = 1.0
ob_0_9fi_036.location = (331.0, -892.4, 104.8)
ob_0_9fi_036.rotation_euler = (-0.0, 1.571, 0.0)
_m = ob_0_9fi_036.modifiers.new('Solidify', 'SOLIDIFY')
_m.thickness = 0.03
_m.offset = 1.0
ob_0_9fi_035.location = (331.0, -883.7, 103.0)
ob_0_9fi_035.rotation_euler = (-0.0, 1.571, 0.0)
_m = ob_0_9fi_035.modifiers.new('Solidify', 'SOLIDIFY')
_m.thickness = 0.03
_m.offset = 1.0
ob_0_9fi_034.location = (331.0, -885.1, 101.2)
ob_0_9fi_034.rotation_euler = (-0.0, 1.571, 0.0)
_m = ob_0_9fi_034.modifiers.new('Solidify', 'SOLIDIFY')
_m.thickness = 0.03
_m.offset = 1.0
ob_0_9fi_033.location = (331.0, -887.2, 101.9)
ob_0_9fi_033.rotation_euler = (-0.0, 1.571, 0.0)
_m = ob_0_9fi_033.modifiers.new('Solidify', 'SOLIDIFY')
_m.thickness = 0.03
_m.offset = 1.0
ob_0_9fi_032.location = (331.0, -887.2, 104.1)
ob_0_9fi_032.rotation_euler = (-0.0, 1.571, 0.0)
_m = ob_0_9fi_032.modifiers.new('Solidify', 'SOLIDIFY')
_m.thickness = 0.03
_m.offset = 1.0
ob_0_9fi_031.location = (331.0, -885.1, 104.8)
ob_0_9fi_031.rotation_euler = (-0.0, 1.571, 0.0)
_m = ob_0_9fi_031.modifiers.new('Solidify', 'SOLIDIFY')
_m.thickness = 0.03
_m.offset = 1.0
ob_0_9fi_030.location = (331.0, -891.1, 82.0)
ob_0_9fi_030.rotation_euler = (-0.0, 1.571, 0.0)
_m = ob_0_9fi_030.modifiers.new('Solidify', 'SOLIDIFY')
_m.thickness = 0.03
_m.offset = 1.0
ob_0_9fi_029.location = (331.0, -891.1, 96.0)
ob_0_9fi_029.rotation_euler = (-0.0, 1.571, 0.0)
_m = ob_0_9fi_029.modifiers.new('Solidify', 'SOLIDIFY')
_m.thickness = 0.03
_m.offset = 1.0
ob_0_9fi_028.location = (331.0, -892.4, 94.19)
ob_0_9fi_028.rotation_euler = (-0.0, 1.571, 0.0)
_m = ob_0_9fi_028.modifiers.new('Solidify', 'SOLIDIFY')
_m.thickness = 0.03
_m.offset = 1.0
ob_0_9fi_027.location = (331.0, -894.5, 94.88)
ob_0_9fi_027.rotation_euler = (-0.0, 1.571, 0.0)
_m = ob_0_9fi_027.modifiers.new('Solidify', 'SOLIDIFY')
_m.thickness = 0.03
_m.offset = 1.0
ob_0_9fi_026.location = (331.0, -894.5, 97.12)
ob_0_9fi_026.rotation_euler = (-0.0, 1.571, 0.0)
_m = ob_0_9fi_026.modifiers.new('Solidify', 'SOLIDIFY')
_m.thickness = 0.03
_m.offset = 1.0
ob_0_9fi_025.location = (331.0, -892.4, 97.81)
ob_0_9fi_025.rotation_euler = (-0.0, 1.571, 0.0)
_m = ob_0_9fi_025.modifiers.new('Solidify', 'SOLIDIFY')
_m.thickness = 0.03
_m.offset = 1.0
ob_0_9fi_024.location = (331.0, -883.7, 96.0)
ob_0_9fi_024.rotation_euler = (-0.0, 1.571, 0.0)
_m = ob_0_9fi_024.modifiers.new('Solidify', 'SOLIDIFY')
_m.thickness = 0.03
_m.offset = 1.0
ob_0_9fi_023.location = (331.0, -885.1, 94.19)
ob_0_9fi_023.rotation_euler = (-0.0, 1.571, 0.0)
_m = ob_0_9fi_023.modifiers.new('Solidify', 'SOLIDIFY')
_m.thickness = 0.03
_m.offset = 1.0
ob_0_9fi_022.location = (331.0, -887.2, 94.88)
ob_0_9fi_022.rotation_euler = (-0.0, 1.571, 0.0)
_m = ob_0_9fi_022.modifiers.new('Solidify', 'SOLIDIFY')
_m.thickness = 0.03
_m.offset = 1.0
ob_0_9fi_021.location = (331.0, -887.2, 97.12)
ob_0_9fi_021.rotation_euler = (-0.0, 1.571, 0.0)
_m = ob_0_9fi_021.modifiers.new('Solidify', 'SOLIDIFY')
_m.thickness = 0.03
_m.offset = 1.0
ob_0_9fi_020.location = (331.0, -885.1, 97.81)
ob_0_9fi_020.rotation_euler = (-0.0, 1.571, 0.0)
_m = ob_0_9fi_020.modifiers.new('Solidify', 'SOLIDIFY')
_m.thickness = 0.03
_m.offset = 1.0
ob_0_9fi_019.location = (331.0, -891.1, 89.0)
ob_0_9fi_019.rotation_euler = (-0.0, 1.571, 0.0)
_m = ob_0_9fi_019.modifiers.new('Solidify', 'SOLIDIFY')
_m.thickness = 0.03
_m.offset = 1.0
ob_0_9fi_018.location = (331.0, -892.4, 87.19)
ob_0_9fi_018.rotation_euler = (-0.0, 1.571, 0.0)
_m = ob_0_9fi_018.modifiers.new('Solidify', 'SOLIDIFY')
_m.thickness = 0.03
_m.offset = 1.0
ob_0_9fi_017.location = (331.0, -894.5, 87.88)
ob_0_9fi_017.rotation_euler = (-0.0, 1.571, 0.0)
_m = ob_0_9fi_017.modifiers.new('Solidify', 'SOLIDIFY')
_m.thickness = 0.03
_m.offset = 1.0
ob_0_9fi_016.location = (331.0, -894.5, 90.12)
ob_0_9fi_016.rotation_euler = (-0.0, 1.571, 0.0)
_m = ob_0_9fi_016.modifiers.new('Solidify', 'SOLIDIFY')
_m.thickness = 0.03
_m.offset = 1.0
ob_0_9fi_015.location = (331.0, -892.4, 90.81)
ob_0_9fi_015.rotation_euler = (-0.0, 1.571, 0.0)
_m = ob_0_9fi_015.modifiers.new('Solidify', 'SOLIDIFY')
_m.thickness = 0.03
_m.offset = 1.0
ob_0_9fi_014.location = (331.0, -883.7, 89.0)
ob_0_9fi_014.rotation_euler = (-0.0, 1.571, 0.0)
_m = ob_0_9fi_014.modifiers.new('Solidify', 'SOLIDIFY')
_m.thickness = 0.03
_m.offset = 1.0
ob_0_9fi_013.location = (331.0, -885.1, 87.19)
ob_0_9fi_013.rotation_euler = (-0.0, 1.571, 0.0)
_m = ob_0_9fi_013.modifiers.new('Solidify', 'SOLIDIFY')
_m.thickness = 0.03
_m.offset = 1.0
ob_0_9fi_012.location = (331.0, -887.2, 87.88)
ob_0_9fi_012.rotation_euler = (-0.0, 1.571, 0.0)
_m = ob_0_9fi_012.modifiers.new('Solidify', 'SOLIDIFY')
_m.thickness = 0.03
_m.offset = 1.0
ob_0_9fi_011.location = (331.0, -887.2, 90.12)
ob_0_9fi_011.rotation_euler = (-0.0, 1.571, 0.0)
_m = ob_0_9fi_011.modifiers.new('Solidify', 'SOLIDIFY')
_m.thickness = 0.03
_m.offset = 1.0
ob_0_9fi_010.location = (331.0, -885.1, 90.81)
ob_0_9fi_010.rotation_euler = (-0.0, 1.571, 0.0)
_m = ob_0_9fi_010.modifiers.new('Solidify', 'SOLIDIFY')
_m.thickness = 0.03
_m.offset = 1.0
ob_0_9fi_009.location = (331.0, -892.4, 83.81)
ob_0_9fi_009.rotation_euler = (-0.0, 1.571, 0.0)
_m = ob_0_9fi_009.modifiers.new('Solidify', 'SOLIDIFY')
_m.thickness = 0.03
_m.offset = 1.0
ob_0_9fi_008.location = (331.0, -894.5, 83.12)
ob_0_9fi_008.rotation_euler = (-0.0, 1.571, 0.0)
_m = ob_0_9fi_008.modifiers.new('Solidify', 'SOLIDIFY')
_m.thickness = 0.03
_m.offset = 1.0
ob_0_9fi_007.location = (331.0, -887.2, 80.88)
ob_0_9fi_007.rotation_euler = (-0.0, 1.571, 0.0)
_m = ob_0_9fi_007.modifiers.new('Solidify', 'SOLIDIFY')
_m.thickness = 0.03
_m.offset = 1.0
ob_0_9fi_006.location = (331.0, -892.4, 80.19)
ob_0_9fi_006.rotation_euler = (-0.0, 1.571, 0.0)
_m = ob_0_9fi_006.modifiers.new('Solidify', 'SOLIDIFY')
_m.thickness = 0.03
_m.offset = 1.0
ob_0_9fi_005.location = (331.0, -894.5, 80.88)
ob_0_9fi_005.rotation_euler = (-0.0, 1.571, 0.0)
_m = ob_0_9fi_005.modifiers.new('Solidify', 'SOLIDIFY')
_m.thickness = 0.03
_m.offset = 1.0
ob_0_9fi_004.location = (331.0, -885.1, 80.19)
ob_0_9fi_004.rotation_euler = (-0.0, 1.571, 0.0)
_m = ob_0_9fi_004.modifiers.new('Solidify', 'SOLIDIFY')
_m.thickness = 0.03
_m.offset = 1.0
ob_0_9fi_003.location = (331.0, -886.2, 83.12)
ob_0_9fi_003.rotation_euler = (-0.0, 1.571, 0.0)
_m = ob_0_9fi_003.modifiers.new('Solidify', 'SOLIDIFY')
_m.thickness = 0.03
_m.offset = 1.0
ob_0_9fi_002.location = (331.0, -884.1, 83.81)
ob_0_9fi_002.rotation_euler = (-0.0, 1.571, 0.0)
_m = ob_0_9fi_002.modifiers.new('Solidify', 'SOLIDIFY')
_m.thickness = 0.03
_m.offset = 1.0
ob_0_9fi_001.location = (331.0, -882.7, 82.0)
ob_0_9fi_001.rotation_euler = (-0.0, 1.571, 0.0)
_m = ob_0_9fi_001.modifiers.new('Solidify', 'SOLIDIFY')
_m.thickness = 0.03
_m.offset = 1.0

# ---- collection membership
scene.collection.objects.link(ob_rozdzielacz_2m_na_90mm_008)
scene.collection.objects.link(ob_rozdzielacz_2m_na_90mm_007)
scene.collection.objects.link(ob_rozdzielacz_2m_na_90mm_006)
scene.collection.objects.link(ob_rozdzielacz_2m_na_90mm_005)
scene.collection.objects.link(ob_rozdzielacz_2m_na_90mm_004)
scene.collection.objects.link(ob_rozdzielacz_2m_na_90mm_003)
scene.collection.objects.link(ob_rozdzielacz_2m_na_90mm_002)
scene.collection.objects.link(ob_rozdzielacz_2m_na_90mm_001)
scene.collection.objects.link(ob_rozdzielacz_2m_na_90mm)
scene.collection.objects.link(ob_0_9fi_040)
scene.collection.objects.link(ob_0_9fi_039)
scene.collection.objects.link(ob_0_9fi_038)
scene.collection.objects.link(ob_0_9fi_037)
scene.collection.objects.link(ob_0_9fi_036)
scene.collection.objects.link(ob_0_9fi_035)
scene.collection.objects.link(ob_0_9fi_034)
scene.collection.objects.link(ob_0_9fi_033)
scene.collection.objects.link(ob_0_9fi_032)
scene.collection.objects.link(ob_0_9fi_031)
scene.collection.objects.link(ob_0_9fi_030)
scene.collection.objects.link(ob_0_9fi_029)
scene.collection.objects.link(ob_0_9fi_028)
scene.collection.objects.link(ob_0_9fi_027)
scene.collection.objects.link(ob_0_9fi_026)
scene.collection.objects.link(ob_0_9fi_025)
scene.collection.objects.link(ob_0_9fi_024)
scene.collection.objects.link(ob_0_9fi_023)
scene.collection.objects.link(ob_0_9fi_022)
scene.collection.objects.link(ob_0_9fi_021)
scene.collection.objects.link(ob_0_9fi_020)
scene.collection.objects.link(ob_0_9fi_019)
scene.collection.objects.link(ob_0_9fi_018)
scene.collection.objects.link(ob_0_9fi_017)
scene.collection.objects.link(ob_0_9fi_016)
scene.collection.objects.link(ob_0_9fi_015)
scene.collection.objects.link(ob_0_9fi_014)
scene.collection.objects.link(ob_0_9fi_013)
scene.collection.objects.link(ob_0_9fi_012)
scene.collection.objects.link(ob_0_9fi_011)
scene.collection.objects.link(ob_0_9fi_010)
scene.collection.objects.link(ob_0_9fi_009)
scene.collection.objects.link(ob_0_9fi_008)
scene.collection.objects.link(ob_0_9fi_007)
scene.collection.objects.link(ob_0_9fi_006)
scene.collection.objects.link(ob_0_9fi_005)
scene.collection.objects.link(ob_0_9fi_004)
scene.collection.objects.link(ob_0_9fi_003)
scene.collection.objects.link(ob_0_9fi_002)
scene.collection.objects.link(ob_0_9fi_001)

# ---- scene / render settings (as saved in the file)
scene.frame_start = 1; scene.frame_end = 250; scene.frame_set(1)
scene.render.engine = 'BLENDER_EEVEE_NEXT'
scene.render.bake_bias = 0.0
scene.render.bake_samples = 0
scene.cycles.sampling_pattern = 'TABULATED_SOBOL'
scene.eevee.use_volume_custom_range = False
bpy.context.view_layer.update()

# ---- added for rendering (the .blend has no active camera and no usable light): camera, sun
cam_auto = bpy.data.cameras.new('AutoCamera')
cam_auto.lens = 50.0
cam_auto.sensor_width = 36.0
cam_auto.clip_end = 1373.74
ob_auto_camera = bpy.data.objects.new('AutoCamera', cam_auto)
scene.collection.objects.link(ob_auto_camera)
ob_auto_camera.location = (405.272, -982.892, 150.098)
ob_auto_camera.rotation_euler = (1.09748, -7.21219e-08, 0.694738)
scene.camera = ob_auto_camera
light_auto_sun = bpy.data.lights.new('AutoSun', 'SUN')
light_auto_sun.energy = 3.0
light_auto_sun.angle = 0.0523599
ob_auto_sun = bpy.data.objects.new('AutoSun', light_auto_sun)
scene.collection.objects.link(ob_auto_sun)
ob_auto_sun.rotation_euler = (0.872665, 0.174533, 0.523599)
bpy.context.view_layer.update()
